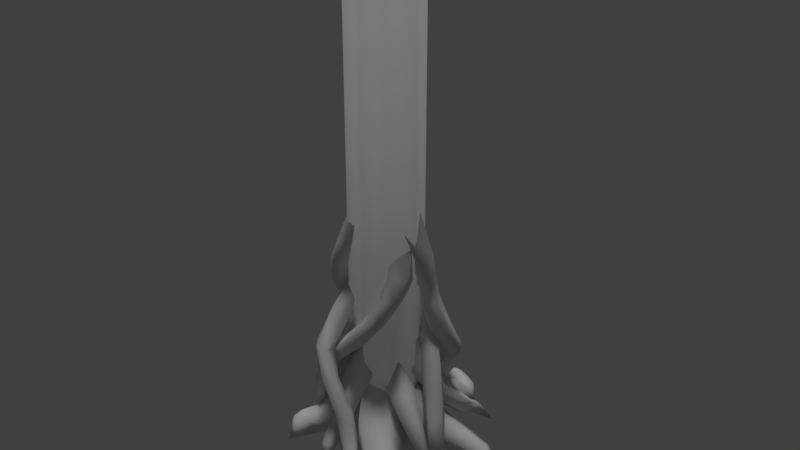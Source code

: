 # Source: dense_01.blend  (saved by Blender 2.77.0; exported with 4.5.12 LTS)
import bpy
from mathutils import Matrix  # noqa: F401  (used for matrix-valued properties, if any)

bpy.ops.wm.read_factory_settings(use_empty=True)
scene = bpy.context.scene
scene.name = 'Scene'

# ---- collections
col_collection_1 = bpy.data.collections.new('Collection 1'); scene.collection.children.link(col_collection_1)

# ---- world
world_world = bpy.data.worlds.new('World'); scene.world = world_world
world_world.color = (0.05088, 0.05088, 0.05088)
world_world.use_sun_shadow = False
world_world.sun_shadow_jitter_overblur = 0.0
world_world.cycles.sampling_method = 'MANUAL'

# ---- lights
light_hemi = bpy.data.lights.new('Hemi', 'SUN')
light_hemi.transmission_factor = 0.0
light_hemi.angle = 0.1993
light_hemi.energy = 1.0
light_hemi.shadow_buffer_clip_start = 0.5
light_hemi.shadow_soft_size = 0.1
light_hemi.shadow_cascade_max_distance = 1000.0

# ---- meshes
me_cylinder_020 = bpy.data.meshes.new('Cylinder.020')
me_cylinder_020.from_pydata([(0.03168, -0.08416, 1.766), (-0.05044, 0.5486, -0.118), (0.2174, -0.09777, 1.873), (0.006635, 0.6128, -0.1028), (0.2654, 0.09748, 1.948), (-0.03208, 0.6719, -0.05192), (0.11, 0.2318, 1.885), (-0.1133, 0.6443, -0.03567), (-0.03321, 0.1197, 1.771), (-0.1246, 0.5681, -0.07652), (-0.03102, 0.7711, -0.2874), (0.2522, -0.004909, 1.412), (0.3111, 0.07627, 1.257), (0.3458, 0.07991, 1.11), (0.4256, 0.1057, 0.8779), (0.4238, 0.27, 0.5902), (0.2082, 0.4473, 0.2985), (0.04097, 0.4891, 0.05174), (0.1029, 0.5561, 0.06729), (0.2767, 0.5192, 0.319), (0.5109, 0.3437, 0.6113), (0.529, 0.1747, 0.8884), (0.4326, 0.1352, 1.144), (0.3919, 0.1306, 1.308), (0.3828, 0.02757, 1.486), (0.06455, 0.6176, 0.1197), (0.2328, 0.586, 0.3776), (0.4639, 0.42, 0.6622), (0.469, 0.2628, 0.937), (0.3853, 0.2161, 1.187), (0.3498, 0.2143, 1.355), (0.3628, 0.1635, 1.547), (-0.01983, 0.5889, 0.1365), (0.1418, 0.5543, 0.3927), (0.3436, 0.3993, 0.6729), (0.3357, 0.2461, 0.9535), (0.2754, 0.2097, 1.174), (0.2444, 0.2186, 1.333), (0.2239, 0.216, 1.509), (-0.03547, 0.5091, 0.09457), (0.1244, 0.4694, 0.3442), (0.3267, 0.2963, 0.6284), (0.3098, 0.1533, 0.9175), (0.2514, 0.1294, 1.122), (0.2165, 0.131, 1.27), (0.1553, 0.1136, 1.426), (-0.05733, 0.07005, 1.864), (-0.3275, 0.4198, -0.01463), (-0.1934, 0.03465, 1.965), (-0.398, 0.4179, 0.0262), (-0.1589, -0.1214, 2.064), (-0.4261, 0.3411, 0.02632), (0.002398, -0.1832, 2.023), (-0.3729, 0.2958, -0.01576), (0.06387, -0.06249, 1.898), (-0.3119, 0.3444, -0.04084), (-0.5304, 0.341, -0.2266), (-0.2335, -0.0668, 1.488), (-0.2897, -0.08828, 1.314), (-0.2925, -0.005194, 1.148), (-0.2922, 0.08455, 1.009), (-0.2698, 0.2476, 0.6659), (-0.2387, 0.3454, 0.3531), (-0.2686, 0.3858, 0.1384), (-0.3421, 0.3838, 0.1838), (-0.3233, 0.3527, 0.3902), (-0.3869, 0.2362, 0.7486), (-0.3987, 0.08392, 1.037), (-0.3921, -0.04641, 1.191), (-0.3746, -0.1041, 1.368), (-0.3258, -0.08829, 1.552), (-0.371, 0.3061, 0.1864), (-0.3589, 0.267, 0.3879), (-0.4307, 0.1251, 0.7758), (-0.4454, -0.01276, 1.035), (-0.4249, -0.1517, 1.182), (-0.3904, -0.199, 1.42), (-0.3141, -0.1928, 1.608), (-0.316, 0.2592, 0.1416), (-0.2929, 0.2108, 0.3438), (-0.3495, 0.0645, 0.7111), (-0.367, -0.06012, 1.0), (-0.3522, -0.1795, 1.139), (-0.3168, -0.2436, 1.401), (-0.2122, -0.2383, 1.578), (-0.2525, 0.3083, 0.1119), (-0.2215, 0.2601, 0.3263), (-0.2487, 0.1368, 0.6422), (-0.2759, -0.007205, 0.9888), (-0.2742, -0.09662, 1.121), (-0.257, -0.1784, 1.344), (-0.1633, -0.1585, 1.505), (0.03384, 0.1635, 1.585), (-0.613, -0.09003, -0.1002), (-0.02927, -0.01472, 1.64), (-0.6694, -0.1514, -0.08659), (0.1195, -0.09699, 1.752), (-0.6352, -0.2243, -0.1118), (0.2714, 0.03184, 1.766), (-0.5576, -0.2081, -0.1411), (0.2199, 0.1923, 1.663), (-0.5439, -0.1251, -0.1339), (-0.6193, -0.2874, -0.2871), (0.1467, 0.003487, 1.31), (0.148, -0.09971, 1.166), (0.05219, -0.166, 0.9797), (-0.1157, -0.2039, 0.7779), (-0.3122, -0.192, 0.5862), (-0.4806, -0.1325, 0.3098), (-0.5685, -0.09601, 0.04288), (-0.6276, -0.1611, 0.05756), (-0.5484, -0.2098, 0.3276), (-0.3813, -0.2875, 0.6101), (-0.1828, -0.3076, 0.7945), (-0.002231, -0.2691, 1.0), (0.1039, -0.197, 1.191), (0.09488, -0.1282, 1.349), (-0.592, -0.2381, 0.03048), (-0.5061, -0.302, 0.3008), (-0.322, -0.3923, 0.601), (-0.1013, -0.4151, 0.8059), (0.08571, -0.3567, 1.03), (0.1959, -0.2678, 1.243), (0.2093, -0.1969, 1.426), (-0.5102, -0.2208, -0.0006527), (-0.4093, -0.2821, 0.2674), (-0.2104, -0.3654, 0.5833), (0.01493, -0.3748, 0.7958), (0.1971, -0.3226, 1.036), (0.2943, -0.224, 1.252), (0.3304, -0.1081, 1.435), (-0.4961, -0.1329, 0.006837), (-0.3957, -0.1767, 0.2721), (-0.2055, -0.2382, 0.5748), (0.007694, -0.2467, 0.7829), (0.1751, -0.1999, 1.005), (0.2675, -0.1135, 1.203), (0.2924, 0.01556, 1.364), (-0.07858, 0.2443, 1.624), (0.2367, -0.7079, -0.2384), (-0.1994, 0.115, 1.672), (0.215, -0.7709, -0.2035), (-0.1361, -0.1118, 1.592), (0.2653, -0.7867, -0.1442), (0.02346, -0.1215, 1.493), (0.3181, -0.7333, -0.1429), (0.06083, 0.09781, 1.521), (0.3008, -0.6851, -0.2015), (0.3281, -0.8181, -0.3153), (-0.2236, 0.1457, 1.309), (-0.2706, -0.0798, 1.055), (-0.2807, -0.3498, 0.824), (-0.2021, -0.4574, 0.5975), (-0.03775, -0.4808, 0.2976), (0.05761, -0.5099, 0.01815), (0.1473, -0.5984, -0.1605), (0.1284, -0.6704, -0.1366), (0.03582, -0.5943, 0.02424), (-0.06161, -0.5683, 0.2956), (-0.2274, -0.5497, 0.6071), (-0.3263, -0.4426, 0.8333), (-0.3404, -0.1969, 1.059), (-0.3012, 0.04429, 1.331), (0.1878, -0.6978, -0.0905), (0.1028, -0.636, 0.03155), (0.02278, -0.6087, 0.2547), (-0.1328, -0.6086, 0.5698), (-0.2553, -0.537, 0.7982), (-0.2699, -0.373, 0.9999), (-0.2383, -0.137, 1.268), (0.2432, -0.6438, -0.08701), (0.168, -0.583, 0.03197), (0.09789, -0.5514, 0.2373), (-0.04931, -0.5559, 0.5336), (-0.1724, -0.5033, 0.7607), (-0.1734, -0.3597, 0.9477), (-0.1181, -0.1461, 1.201), (0.2194, -0.5834, -0.1312), (0.1418, -0.5064, 0.01978), (0.06819, -0.4708, 0.2578), (-0.09115, -0.4679, 0.554), (-0.1844, -0.3939, 0.7766), (-0.1693, -0.2022, 0.9855), (-0.1044, 0.03239, 1.241), (-0.1025, 0.06934, 1.753), (0.533, -0.01304, -0.04928), (0.06468, 0.02024, 1.738), (0.5073, -0.1111, -0.04541), (0.1599, 0.1296, 1.843), (0.5871, -0.1619, -0.0117), (0.05138, 0.246, 1.919), (0.6621, -0.09522, 0.00501), (-0.1115, 0.2084, 1.864), (0.6286, -0.003215, -0.01806), (0.6119, -0.02452, -0.3155), (-0.07873, 0.2235, 1.464), (-0.01761, 0.2859, 1.245), (0.08335, 0.2687, 1.031), (0.1907, 0.2219, 0.8198), (0.3162, 0.1506, 0.6291), (0.4133, 0.09947, 0.3784), (0.4957, 0.03639, 0.1483), (0.4753, -0.06248, 0.1494), (0.4046, -0.0008742, 0.3805), (0.3319, 0.04655, 0.6288), (0.23, 0.1144, 0.8209), (0.1517, 0.1767, 1.034), (0.07269, 0.216, 1.24), (0.04712, 0.1672, 1.451), (0.5578, -0.1104, 0.1817), (0.4986, -0.04071, 0.4103), (0.4358, 0.02047, 0.6625), (0.3456, 0.1118, 0.8614), (0.2527, 0.2013, 1.086), (0.154, 0.2644, 1.299), (0.1288, 0.2488, 1.531), (0.6294, -0.04168, 0.202), (0.5606, 0.034, 0.4311), (0.4855, 0.1068, 0.6836), (0.3695, 0.212, 0.8884), (0.2446, 0.3053, 1.118), (0.1201, 0.3659, 1.341), (0.05647, 0.359, 1.594), (0.5913, 0.04922, 0.1796), (0.5129, 0.1229, 0.4067), (0.4132, 0.1894, 0.662), (0.283, 0.2852, 0.8611), (0.14, 0.3525, 1.082), (0.01285, 0.3789, 1.308), (-0.07308, 0.3421, 1.553), (-0.0855, 0.1902, 0.9522), (-0.4934, 0.004186, -0.1847), (-0.1877, 0.127, 0.9596), (-0.5656, 0.01957, -0.1472), (-0.2406, -0.05273, 1.017), (-0.5901, -0.05354, -0.1171), (-0.162, -0.1863, 0.9834), (-0.5331, -0.1138, -0.1306), (0.02459, -0.1698, 0.8296), (-0.4732, -0.0782, -0.1738), (-0.6798, -0.08631, -0.415), (-0.1763, 0.005647, 0.5789), (-0.3284, -0.005617, 0.3001), (-0.4561, 0.01557, 0.01855), (-0.5382, 0.03022, 0.06507), (-0.435, 0.01339, 0.3506), (-0.3136, 0.02797, 0.6518), (-0.5706, -0.05886, 0.09949), (-0.4832, -0.1114, 0.4224), (-0.3557, -0.1151, 0.7246), (-0.4979, -0.1277, 0.07834), (-0.3815, -0.2025, 0.3966), (-0.2399, -0.225, 0.6951), (-0.4307, -0.08165, 0.02842), (-0.2945, -0.1372, 0.3274), (-0.1305, -0.1504, 0.6035), (0.2303, 0.1958, 0.8558), (0.4868, 0.6317, -0.03558), (0.08246, 0.2118, 0.7646), (0.4502, 0.5952, -0.08236), (0.003568, 0.05594, 0.7622), (0.4923, 0.5465, -0.1001), (0.1029, -0.0562, 0.8515), (0.553, 0.5524, -0.06406), (0.2429, 0.03017, 0.9095), (0.5512, 0.6045, -0.02487), (0.6125, 0.7067, -0.2196), (0.3564, 0.2087, 0.5537), (0.4535, 0.3333, 0.2729), (0.5066, 0.519, 0.05325), (0.4367, 0.4859, -0.004953), (0.3423, 0.3006, 0.2032), (0.221, 0.2008, 0.468), (0.4752, 0.3896, -0.01718), (0.3585, 0.1617, 0.1897), (0.177, 0.05115, 0.4599), (0.5713, 0.3599, 0.04482), (0.4627, 0.1093, 0.2603), (0.2755, -0.03289, 0.5415), (0.5876, 0.4431, 0.09616), (0.5225, 0.1967, 0.3331), (0.3855, 0.05849, 0.6023), (-0.1471, 0.1735, 0.9298), (-0.362, 0.4829, -0.1424), (-0.1945, 0.03619, 0.7626), (-0.3187, 0.4346, -0.189), (0.04535, -0.03879, 0.737), (-0.2616, 0.4774, -0.2252), (0.1736, 0.1388, 0.8837), (-0.2699, 0.5523, -0.2019), (0.06456, 0.2387, 1.041), (-0.3324, 0.5559, -0.1521), (-0.4332, 0.652, -0.3147), (-0.1603, 0.3348, 0.6461), (-0.2275, 0.4406, 0.3006), (-0.3049, 0.4674, 0.03837), (-0.2688, 0.3989, -0.00711), (-0.2073, 0.3466, 0.2313), (-0.1663, 0.2151, 0.5567), (-0.2014, 0.4246, -0.05834), (-0.1094, 0.3503, 0.1755), (-0.03717, 0.1966, 0.4955), (-0.1963, 0.5092, -0.0457), (-0.07127, 0.4515, 0.1984), (0.04823, 0.3074, 0.5398), (-0.2599, 0.5341, 0.01343), (-0.1455, 0.509, 0.2721), (-0.02913, 0.3944, 0.6305), (-0.02921, -0.2319, 0.7932), (-0.03874, -0.6616, -0.003531), (0.09999, -0.147, 0.7187), (-0.01422, -0.6108, -0.04885), (0.03288, -0.01963, 0.6253), (-0.07056, -0.5767, -0.07835), (-0.1378, -0.02581, 0.6421), (-0.1299, -0.6063, -0.05126), (-0.1762, -0.157, 0.7458), (-0.1103, -0.6588, -0.004918), (-0.06052, -0.713, -0.2126), (-0.05934, -0.3278, 0.5239), (-0.05579, -0.4622, 0.2621), (-0.04479, -0.5831, 0.1065), (-0.006434, -0.5293, 0.05708), (0.009023, -0.3992, 0.1976), (0.05164, -0.2468, 0.4449), (-0.06378, -0.4845, 0.0186), (-0.05355, -0.3316, 0.1382), (-0.02139, -0.1394, 0.3466), (-0.1375, -0.51, 0.04425), (-0.1562, -0.352, 0.1602), (-0.1746, -0.1531, 0.3629), (-0.1261, -0.5709, 0.09874), (-0.1593, -0.4326, 0.2371), (-0.1995, -0.2686, 0.4736), (0.2251, 0.06302, 0.4471), (0.5986, -0.1887, -0.06924), (0.2475, 0.0176, 0.2031), (0.5485, -0.1903, -0.08284), (0.1559, -0.09423, 0.1778), (0.5319, -0.2383, -0.07602), (0.09475, -0.1566, 0.4319), (0.5717, -0.2664, -0.05758), (0.2059, -0.09118, 0.6616), (0.6129, -0.2358, -0.0491), (0.6422, -0.2787, -0.123), (0.4051, -0.08888, 0.3876), (0.5399, -0.1653, 0.1762), (0.6091, -0.1824, -0.00189), (0.5545, -0.1832, -0.03546), (0.5193, -0.1675, 0.05325), (0.3838, -0.09616, 0.2016), (0.5328, -0.2394, -0.0307), (0.4847, -0.245, 0.03898), (0.3386, -0.2117, 0.1567), (0.5734, -0.2734, 0.003906), (0.487, -0.2898, 0.14), (0.333, -0.2759, 0.3281), (0.6186, -0.238, 0.02634), (0.5241, -0.236, 0.2412), (0.3729, -0.1999, 0.4417), (0.2793, 0.04698, 0.06803), (0.5397, -0.6656, -0.1313), (0.1272, -0.04672, -0.1326), (0.4753, -0.684, -0.2138), (-0.07604, -0.1968, -0.02043), (0.4042, -0.7298, -0.1786), (-0.05543, -0.1814, 0.5179), (0.4282, -0.7419, -0.07396), (0.1617, -0.02924, 0.5041), (0.5123, -0.7024, -0.04518), (0.5222, -0.7983, -0.2384), (0.3879, -0.1728, 0.04264), (0.4798, -0.3707, -0.06503), (0.5289, -0.5383, -0.1491), (0.4404, -0.5761, -0.252), (0.3954, -0.4537, -0.2348), (0.3162, -0.3284, -0.1596), (0.3364, -0.6477, -0.1982), (0.261, -0.5588, -0.1822), (0.1291, -0.4885, -0.08043), (0.3653, -0.657, -0.06012), (0.2623, -0.5406, 0.0259), (0.08504, -0.4318, 0.1839), (0.487, -0.5911, -0.0291), (0.3976, -0.4244, 0.1005), (0.245, -0.2367, 0.2519), (0.1866, 0.2713, -0.1012), (-0.6874, 0.2704, -0.138), (-0.0332, 0.2773, 0.185), (-0.6863, 0.3168, -0.06653), (-0.1281, 0.1415, 0.5782), (-0.7117, 0.2679, -0.0002958), (-0.1536, -0.08964, 0.2086), (-0.7281, 0.1917, -0.03281), (-0.06834, -0.2205, 0.02047), (-0.7133, 0.193, -0.1168), (-0.9496, 0.3142, -0.1818), (-0.3104, 0.2103, -0.04168), (-0.4724, 0.2395, -0.1174), (-0.592, 0.2533, -0.1507), (-0.5909, 0.3074, -0.06643), (-0.4703, 0.3139, -0.004431), (-0.3081, 0.3155, 0.1219), (-0.6206, 0.2501, 0.01056), (-0.5101, 0.2366, 0.09851), (-0.3653, 0.2047, 0.2697), (-0.6398, 0.161, -0.02741), (-0.5368, 0.1145, 0.0493), (-0.4031, 0.03088, 0.1992), (-0.6223, 0.1627, -0.1259), (-0.5135, 0.1163, -0.08415), (-0.3692, 0.03435, 0.006521), (-0.2234, 0.06483, 0.3094), (-0.5238, -0.4463, -0.2184), (-0.1415, -0.02897, 0.7695), (-0.603, -0.442, -0.1297), (0.05285, -0.2168, 0.3439), (-0.5747, -0.5163, -0.04246), (0.09334, -0.1363, 0.04362), (-0.4778, -0.5713, -0.07005), (-0.07738, 0.03775, -0.008483), (-0.4406, -0.5266, -0.1778), (-0.5267, -0.6322, -0.1961), (-0.3639, -0.1257, -0.01165), (-0.4726, -0.217, -0.1934), (-0.5248, -0.3368, -0.2234), (-0.5987, -0.3466, -0.101), (-0.5092, -0.2575, -0.03324), (-0.3401, -0.2333, 0.173), (-0.5481, -0.4376, -0.01192), (-0.4094, -0.3744, 0.01144), (-0.1786, -0.3682, 0.154), (-0.4373, -0.4901, -0.06702), (-0.3003, -0.4005, -0.09961), (-0.1049, -0.3396, -0.04538), (-0.4155, -0.4232, -0.1996), (-0.3383, -0.3017, -0.2278), (-0.2198, -0.1881, -0.1499), (-0.02751, 0.1339, 0.09376), (0.8335, 0.3022, -0.2545), (0.009019, -0.1098, 0.05712), (0.8469, 0.1966, -0.2599), (0.1098, -0.2045, 0.2643), (0.8637, 0.1595, -0.1631), (0.1356, -0.01939, 0.5764), (0.8607, 0.2422, -0.08719), (0.0507, 0.1898, 0.3236), (0.842, 0.3304, -0.1515), (1.025, 0.2387, -0.2693), (0.2558, 0.178, -0.01104), (0.4624, 0.2094, -0.1351), (0.6779, 0.2896, -0.2297), (0.6923, 0.1553, -0.2286), (0.4861, 0.03509, -0.1483), (0.2886, -0.04115, -0.04425), (0.6944, 0.1125, -0.09632), (0.522, -0.01618, 0.01852), (0.3793, -0.1262, 0.1397), (0.6813, 0.2203, -0.01274), (0.5204, 0.1265, 0.1287), (0.4026, 0.04043, 0.2871), (0.6711, 0.3297, -0.09509), (0.4838, 0.2654, 0.02755), (0.3257, 0.2284, 0.1934), (-0.09917, 0.1302, 0.5662), (0.009131, 0.9495, -0.06859), (-0.2287, 0.06978, 0.057), (-0.02322, 0.912, -0.1265), (0.04698, 0.03474, -0.09621), (0.009795, 0.9322, -0.1909), (0.3161, -0.03866, 0.1123), (0.0594, 0.982, -0.1736), (0.08793, 0.1082, 0.7694), (0.05901, 0.991, -0.09782), (-0.03558, 1.114, -0.2183), (0.06181, 0.4588, 0.1869), (0.1487, 0.5826, 0.08446), (0.2246, 0.7033, -0.02094), (0.1957, 0.8096, -0.05691), (0.103, 0.903, -0.08035), (0.06631, 0.8625, -0.1586), (0.1491, 0.7757, -0.1525), (0.1785, 0.6788, -0.1262), (0.1265, 0.5768, -0.08666), (0.03265, 0.4597, -0.03167), (0.1083, 0.8901, -0.2203), (0.2149, 0.8081, -0.2206), (0.2764, 0.7114, -0.2091), (0.2732, 0.5474, -0.1164), (0.2222, 0.3993, -0.08046), (0.1697, 0.9447, -0.1903), (0.3053, 0.8599, -0.1689), (0.3852, 0.7495, -0.1483), (0.3965, 0.5396, 0.02279), (0.3593, 0.3697, 0.08955), (0.1654, 0.9508, -0.09737), (0.2921, 0.8587, -0.06715), (0.3516, 0.7416, -0.03387), (0.3139, 0.557, 0.1551), (0.2661, 0.4069, 0.2569), (0.03398, 0.3634, 0.0), (-0.2121, 0.2362, 0.0), (-0.3, -1.349e-08, 0.0), (-0.259, -0.2121, 0.0), (2.585e-08, -0.3, 0.0), (0.2121, -0.2121, 0.0), (0.3571, 3.205e-09, 0.0), (0.2808, 0.2384, 0.0), (0.03398, 0.3134, 0.25), (-0.1768, 0.2008, 0.25), (-0.25, -1.093e-08, 0.25), (-0.2237, -0.1768, 0.25), (2.186e-08, -0.25, 0.25), (0.1768, -0.1768, 0.25), (0.3071, 2.981e-09, 0.25), (0.2455, 0.203, 0.25), (0.03398, 0.3134, 4.0), (-0.1768, 0.2008, 4.0), (-0.25, -1.093e-08, 4.0), (-0.2237, -0.1768, 4.0), (2.186e-08, -0.25, 4.0), (0.1768, -0.1768, 4.0), (0.3071, 2.981e-09, 4.0), (0.2455, 0.203, 4.0), (0.03398, 0.4355, -0.25), (-0.2631, 0.2872, -0.25), (-0.3721, -1.956e-08, -0.25), (-0.31, -0.2631, -0.25), (2.586e-08, -0.3721, -0.25), (0.2631, -0.2631, -0.25), (0.4292, 3.876e-09, -0.25), (0.3318, 0.2894, -0.25), (0.03398, 0.4355, -0.375), (-0.2631, 0.2872, -0.375), (-0.3721, -1.956e-08, -0.375), (-0.31, -0.2631, -0.375), (2.586e-08, -0.3721, -0.375), (0.2631, -0.2631, -0.375), (0.4292, 3.876e-09, -0.375), (0.3318, 0.2894, -0.375), (0.03398, 0.387, -0.4996), (-0.2289, 0.2529, -0.4996), (-0.3237, -1.522e-08, -0.4996), (-0.2758, -0.2289, -0.4996), (2.216e-08, -0.3237, -0.4996), (0.2289, -0.2289, -0.4996), (0.3808, 2.788e-09, -0.4996), (0.2976, 0.2551, -0.4996), (0.1129, 0.1136, -0.5913), (0.1129, 0.1136, 4.0)], [], [(17, 1, 3, 18), (18, 3, 5, 25), (25, 5, 7, 32), (32, 7, 9, 39), (39, 9, 1, 17), (9, 7, 10), (5, 3, 10), (1, 9, 10), (3, 1, 10), (7, 5, 10), (8, 45, 11, 0), (45, 44, 12, 11), (44, 43, 13, 12), (43, 42, 14, 13), (42, 41, 15, 14), (41, 40, 16, 15), (40, 39, 17, 16), (6, 38, 45, 8), (38, 37, 44, 45), (37, 36, 43, 44), (36, 35, 42, 43), (35, 34, 41, 42), (34, 33, 40, 41), (33, 32, 39, 40), (4, 31, 38, 6), (31, 30, 37, 38), (30, 29, 36, 37), (29, 28, 35, 36), (28, 27, 34, 35), (27, 26, 33, 34), (26, 25, 32, 33), (2, 24, 31, 4), (24, 23, 30, 31), (23, 22, 29, 30), (22, 21, 28, 29), (21, 20, 27, 28), (20, 19, 26, 27), (19, 18, 25, 26), (0, 11, 24, 2), (11, 12, 23, 24), (12, 13, 22, 23), (13, 14, 21, 22), (14, 15, 20, 21), (15, 16, 19, 20), (16, 17, 18, 19), (63, 47, 49, 64), (64, 49, 51, 71), (71, 51, 53, 78), (78, 53, 55, 85), (85, 55, 47, 63), (55, 53, 56), (51, 49, 56), (47, 55, 56), (49, 47, 56), (53, 51, 56), (54, 91, 57, 46), (91, 90, 58, 57), (90, 89, 59, 58), (89, 88, 60, 59), (88, 87, 61, 60), (87, 86, 62, 61), (86, 85, 63, 62), (52, 84, 91, 54), (84, 83, 90, 91), (83, 82, 89, 90), (82, 81, 88, 89), (81, 80, 87, 88), (80, 79, 86, 87), (79, 78, 85, 86), (50, 77, 84, 52), (77, 76, 83, 84), (76, 75, 82, 83), (75, 74, 81, 82), (74, 73, 80, 81), (73, 72, 79, 80), (72, 71, 78, 79), (48, 70, 77, 50), (70, 69, 76, 77), (69, 68, 75, 76), (68, 67, 74, 75), (67, 66, 73, 74), (66, 65, 72, 73), (65, 64, 71, 72), (46, 57, 70, 48), (57, 58, 69, 70), (58, 59, 68, 69), (59, 60, 67, 68), (60, 61, 66, 67), (61, 62, 65, 66), (62, 63, 64, 65), (109, 93, 95, 110), (110, 95, 97, 117), (117, 97, 99, 124), (124, 99, 101, 131), (131, 101, 93, 109), (101, 99, 102), (97, 95, 102), (93, 101, 102), (95, 93, 102), (99, 97, 102), (100, 137, 103, 92), (137, 136, 104, 103), (136, 135, 105, 104), (135, 134, 106, 105), (134, 133, 107, 106), (133, 132, 108, 107), (132, 131, 109, 108), (98, 130, 137, 100), (130, 129, 136, 137), (129, 128, 135, 136), (128, 127, 134, 135), (127, 126, 133, 134), (126, 125, 132, 133), (125, 124, 131, 132), (96, 123, 130, 98), (123, 122, 129, 130), (122, 121, 128, 129), (121, 120, 127, 128), (120, 119, 126, 127), (119, 118, 125, 126), (118, 117, 124, 125), (94, 116, 123, 96), (116, 115, 122, 123), (115, 114, 121, 122), (114, 113, 120, 121), (113, 112, 119, 120), (112, 111, 118, 119), (111, 110, 117, 118), (92, 103, 116, 94), (103, 104, 115, 116), (104, 105, 114, 115), (105, 106, 113, 114), (106, 107, 112, 113), (107, 108, 111, 112), (108, 109, 110, 111), (155, 139, 141, 156), (156, 141, 143, 163), (163, 143, 145, 170), (170, 145, 147, 177), (177, 147, 139, 155), (147, 145, 148), (143, 141, 148), (139, 147, 148), (141, 139, 148), (145, 143, 148), (146, 183, 149, 138), (183, 182, 150, 149), (182, 181, 151, 150), (181, 180, 152, 151), (180, 179, 153, 152), (179, 178, 154, 153), (178, 177, 155, 154), (144, 176, 183, 146), (176, 175, 182, 183), (175, 174, 181, 182), (174, 173, 180, 181), (173, 172, 179, 180), (172, 171, 178, 179), (171, 170, 177, 178), (142, 169, 176, 144), (169, 168, 175, 176), (168, 167, 174, 175), (167, 166, 173, 174), (166, 165, 172, 173), (165, 164, 171, 172), (164, 163, 170, 171), (140, 162, 169, 142), (162, 161, 168, 169), (161, 160, 167, 168), (160, 159, 166, 167), (159, 158, 165, 166), (158, 157, 164, 165), (157, 156, 163, 164), (138, 149, 162, 140), (149, 150, 161, 162), (150, 151, 160, 161), (151, 152, 159, 160), (152, 153, 158, 159), (153, 154, 157, 158), (154, 155, 156, 157), (201, 185, 187, 202), (202, 187, 189, 209), (209, 189, 191, 216), (216, 191, 193, 223), (223, 193, 185, 201), (193, 191, 194), (189, 187, 194), (185, 193, 194), (187, 185, 194), (191, 189, 194), (192, 229, 195, 184), (229, 228, 196, 195), (228, 227, 197, 196), (227, 226, 198, 197), (226, 225, 199, 198), (225, 224, 200, 199), (224, 223, 201, 200), (190, 222, 229, 192), (222, 221, 228, 229), (221, 220, 227, 228), (220, 219, 226, 227), (219, 218, 225, 226), (218, 217, 224, 225), (217, 216, 223, 224), (188, 215, 222, 190), (215, 214, 221, 222), (214, 213, 220, 221), (213, 212, 219, 220), (212, 211, 218, 219), (211, 210, 217, 218), (210, 209, 216, 217), (186, 208, 215, 188), (208, 207, 214, 215), (207, 206, 213, 214), (206, 205, 212, 213), (205, 204, 211, 212), (204, 203, 210, 211), (203, 202, 209, 210), (184, 195, 208, 186), (195, 196, 207, 208), (196, 197, 206, 207), (197, 198, 205, 206), (198, 199, 204, 205), (199, 200, 203, 204), (200, 201, 202, 203), (239, 237, 240), (235, 233, 240), (231, 239, 240), (233, 231, 240), (237, 235, 240), (253, 239, 231, 243), (250, 237, 239, 253), (247, 235, 237, 250), (244, 233, 235, 247), (243, 231, 233, 244), (230, 241, 246, 232), (241, 242, 245, 246), (242, 243, 244, 245), (232, 246, 249, 234), (246, 245, 248, 249), (245, 244, 247, 248), (234, 249, 252, 236), (249, 248, 251, 252), (248, 247, 250, 251), (236, 252, 255, 238), (252, 251, 254, 255), (251, 250, 253, 254), (238, 255, 241, 230), (255, 254, 242, 241), (254, 253, 243, 242), (265, 263, 266), (261, 259, 266), (257, 265, 266), (259, 257, 266), (263, 261, 266), (279, 265, 257, 269), (276, 263, 265, 279), (273, 261, 263, 276), (270, 259, 261, 273), (269, 257, 259, 270), (256, 267, 272, 258), (267, 268, 271, 272), (268, 269, 270, 271), (258, 272, 275, 260), (272, 271, 274, 275), (271, 270, 273, 274), (260, 275, 278, 262), (275, 274, 277, 278), (274, 273, 276, 277), (262, 278, 281, 264), (278, 277, 280, 281), (277, 276, 279, 280), (264, 281, 267, 256), (281, 280, 268, 267), (280, 279, 269, 268), (291, 289, 292), (287, 285, 292), (283, 291, 292), (285, 283, 292), (289, 287, 292), (305, 291, 283, 295), (302, 289, 291, 305), (299, 287, 289, 302), (296, 285, 287, 299), (295, 283, 285, 296), (282, 293, 298, 284), (293, 294, 297, 298), (294, 295, 296, 297), (284, 298, 301, 286), (298, 297, 300, 301), (297, 296, 299, 300), (286, 301, 304, 288), (301, 300, 303, 304), (300, 299, 302, 303), (288, 304, 307, 290), (304, 303, 306, 307), (303, 302, 305, 306), (290, 307, 293, 282), (307, 306, 294, 293), (306, 305, 295, 294), (317, 315, 318), (313, 311, 318), (309, 317, 318), (311, 309, 318), (315, 313, 318), (331, 317, 309, 321), (328, 315, 317, 331), (325, 313, 315, 328), (322, 311, 313, 325), (321, 309, 311, 322), (308, 319, 324, 310), (319, 320, 323, 324), (320, 321, 322, 323), (310, 324, 327, 312), (324, 323, 326, 327), (323, 322, 325, 326), (312, 327, 330, 314), (327, 326, 329, 330), (326, 325, 328, 329), (314, 330, 333, 316), (330, 329, 332, 333), (329, 328, 331, 332), (316, 333, 319, 308), (333, 332, 320, 319), (332, 331, 321, 320), (343, 341, 344), (339, 337, 344), (335, 343, 344), (337, 335, 344), (341, 339, 344), (357, 343, 335, 347), (354, 341, 343, 357), (351, 339, 341, 354), (348, 337, 339, 351), (347, 335, 337, 348), (334, 345, 350, 336), (345, 346, 349, 350), (346, 347, 348, 349), (336, 350, 353, 338), (350, 349, 352, 353), (349, 348, 351, 352), (338, 353, 356, 340), (353, 352, 355, 356), (352, 351, 354, 355), (340, 356, 359, 342), (356, 355, 358, 359), (355, 354, 357, 358), (342, 359, 345, 334), (359, 358, 346, 345), (358, 357, 347, 346), (369, 367, 370), (365, 363, 370), (361, 369, 370), (363, 361, 370), (367, 365, 370), (383, 369, 361, 373), (380, 367, 369, 383), (377, 365, 367, 380), (374, 363, 365, 377), (373, 361, 363, 374), (360, 371, 376, 362), (371, 372, 375, 376), (372, 373, 374, 375), (362, 376, 379, 364), (376, 375, 378, 379), (375, 374, 377, 378), (364, 379, 382, 366), (379, 378, 381, 382), (378, 377, 380, 381), (366, 382, 385, 368), (382, 381, 384, 385), (381, 380, 383, 384), (368, 385, 371, 360), (385, 384, 372, 371), (384, 383, 373, 372), (395, 393, 396), (391, 389, 396), (387, 395, 396), (389, 387, 396), (393, 391, 396), (409, 395, 387, 399), (406, 393, 395, 409), (403, 391, 393, 406), (400, 389, 391, 403), (399, 387, 389, 400), (386, 397, 402, 388), (397, 398, 401, 402), (398, 399, 400, 401), (388, 402, 405, 390), (402, 401, 404, 405), (401, 400, 403, 404), (390, 405, 408, 392), (405, 404, 407, 408), (404, 403, 406, 407), (392, 408, 411, 394), (408, 407, 410, 411), (407, 406, 409, 410), (394, 411, 397, 386), (411, 410, 398, 397), (410, 409, 399, 398), (421, 419, 422), (417, 415, 422), (413, 421, 422), (415, 413, 422), (419, 417, 422), (435, 421, 413, 425), (432, 419, 421, 435), (429, 417, 419, 432), (426, 415, 417, 429), (425, 413, 415, 426), (412, 423, 428, 414), (423, 424, 427, 428), (424, 425, 426, 427), (414, 428, 431, 416), (428, 427, 430, 431), (427, 426, 429, 430), (416, 431, 434, 418), (431, 430, 433, 434), (430, 429, 432, 433), (418, 434, 437, 420), (434, 433, 436, 437), (433, 432, 435, 436), (420, 437, 423, 412), (437, 436, 424, 423), (436, 435, 425, 424), (447, 445, 448), (443, 441, 448), (439, 447, 448), (441, 439, 448), (445, 443, 448), (461, 447, 439, 451), (458, 445, 447, 461), (455, 443, 445, 458), (452, 441, 443, 455), (451, 439, 441, 452), (438, 449, 454, 440), (449, 450, 453, 454), (450, 451, 452, 453), (440, 454, 457, 442), (454, 453, 456, 457), (453, 452, 455, 456), (442, 457, 460, 444), (457, 456, 459, 460), (456, 455, 458, 459), (444, 460, 463, 446), (460, 459, 462, 463), (459, 458, 461, 462), (446, 463, 449, 438), (463, 462, 450, 449), (462, 461, 451, 450), (479, 465, 467, 480), (480, 467, 469, 485), (485, 469, 471, 490), (490, 471, 473, 495), (495, 473, 465, 479), (473, 471, 474), (469, 467, 474), (465, 473, 474), (467, 465, 474), (471, 469, 474), (472, 499, 475, 464), (499, 498, 476, 475), (497, 498, 493, 492), (497, 496, 478, 477), (496, 495, 479, 478), (470, 494, 499, 472), (494, 493, 498, 499), (492, 493, 488, 487), (492, 491, 496, 497), (491, 490, 495, 496), (468, 489, 494, 470), (489, 488, 493, 494), (487, 488, 483, 482), (487, 486, 491, 492), (486, 485, 490, 491), (466, 484, 489, 468), (484, 483, 488, 489), (476, 477, 482, 483), (482, 481, 486, 487), (481, 480, 485, 486), (464, 475, 484, 466), (475, 476, 483, 484), (476, 498, 497, 477), (477, 478, 481, 482), (478, 479, 480, 481), (506, 507, 515, 514), (504, 505, 513, 512), (502, 503, 511, 510), (500, 501, 509, 508), (507, 500, 508, 515), (505, 506, 514, 513), (503, 504, 512, 511), (501, 502, 510, 509), (509, 510, 518, 517), (514, 515, 523, 522), (512, 513, 521, 520), (510, 511, 519, 518), (508, 509, 517, 516), (515, 508, 516, 523), (513, 514, 522, 521), (511, 512, 520, 519), (507, 506, 530, 531), (505, 504, 528, 529), (503, 502, 526, 527), (501, 500, 524, 525), (500, 507, 531, 524), (506, 505, 529, 530), (504, 503, 527, 528), (502, 501, 525, 526), (526, 525, 533, 534), (531, 530, 538, 539), (529, 528, 536, 537), (527, 526, 534, 535), (525, 524, 532, 533), (524, 531, 539, 532), (530, 529, 537, 538), (528, 527, 535, 536), (532, 539, 547, 540), (538, 537, 545, 546), (536, 535, 543, 544), (534, 533, 541, 542), (539, 538, 546, 547), (537, 536, 544, 545), (535, 534, 542, 543), (533, 532, 540, 541), (543, 542, 548), (541, 540, 548), (540, 547, 548), (546, 545, 548), (544, 543, 548), (542, 541, 548), (547, 546, 548), (545, 544, 548), (521, 522, 549), (519, 520, 549), (517, 518, 549), (522, 523, 549), (520, 521, 549), (518, 519, 549), (516, 517, 549), (523, 516, 549)])
me_cylinder_020.polygons.foreach_set('use_smooth', [True] * 541)
_uv = me_cylinder_020.uv_layers.new(name='UVMap')
_uv.uv.foreach_set('vector', [0.5159, 0.8243, 0.5159, 0.9407, 0.4611, 0.9407, 0.4611, 0.8243, 0.4611, 0.8243, 0.4611, 0.9407, 0.4063, 0.9407, 0.4063, 0.8243, 0.4063, 0.8243, 0.4063, 0.9407, 0.3515, 0.9407, 0.3515, 0.8243, 0.3515, 0.8243, 0.3515, 0.9407, 0.2967, 0.9407, 0.2967, 0.8243, 0.5707, 0.8243, 0.5707, 0.9407, 0.5159, 0.9407, 0.5159, 0.8243, 0.2967, 0.9407, 0.3515, 0.9407, 0.3241, 0.991, 0.4063, 0.9407, 0.4611, 0.9407, 0.4337, 0.991, 0.5159, 0.9407, 0.5707, 0.9407, 0.5433, 0.991, 0.4611, 0.9407, 0.5159, 0.9407, 0.4885, 0.991, 0.3515, 0.9407, 0.4063, 0.9407, 0.3789, 0.991, 0.5707, 0.009444, 0.5707, 0.1258, 0.5159, 0.1258, 0.5159, 0.009444, 0.5707, 0.1258, 0.5707, 0.2423, 0.5159, 0.2423, 0.5159, 0.1258, 0.5707, 0.2423, 0.5707, 0.3587, 0.5159, 0.3587, 0.5159, 0.2423, 0.5707, 0.3587, 0.5707, 0.4751, 0.5159, 0.4751, 0.5159, 0.3587, 0.5707, 0.4751, 0.5707, 0.5915, 0.5159, 0.5915, 0.5159, 0.4751, 0.5707, 0.5915, 0.5707, 0.7079, 0.5159, 0.7079, 0.5159, 0.5915, 0.5707, 0.7079, 0.5707, 0.8243, 0.5159, 0.8243, 0.5159, 0.7079, 0.3515, 0.009443, 0.3515, 0.1258, 0.2967, 0.1258, 0.2967, 0.009443, 0.3515, 0.1258, 0.3515, 0.2423, 0.2967, 0.2423, 0.2967, 0.1258, 0.3515, 0.2423, 0.3515, 0.3587, 0.2967, 0.3587, 0.2967, 0.2423, 0.3515, 0.3587, 0.3515, 0.4751, 0.2967, 0.4751, 0.2967, 0.3587, 0.3515, 0.4751, 0.3515, 0.5915, 0.2967, 0.5915, 0.2967, 0.4751, 0.3515, 0.5915, 0.3515, 0.7079, 0.2967, 0.7079, 0.2967, 0.5915, 0.3515, 0.7079, 0.3515, 0.8243, 0.2967, 0.8243, 0.2967, 0.7079, 0.4063, 0.009443, 0.4063, 0.1258, 0.3515, 0.1258, 0.3515, 0.009443, 0.4063, 0.1258, 0.4063, 0.2423, 0.3515, 0.2423, 0.3515, 0.1258, 0.4063, 0.2423, 0.4063, 0.3587, 0.3515, 0.3587, 0.3515, 0.2423, 0.4063, 0.3587, 0.4063, 0.4751, 0.3515, 0.4751, 0.3515, 0.3587, 0.4063, 0.4751, 0.4063, 0.5915, 0.3515, 0.5915, 0.3515, 0.4751, 0.4063, 0.5915, 0.4063, 0.7079, 0.3515, 0.7079, 0.3515, 0.5915, 0.4063, 0.7079, 0.4063, 0.8243, 0.3515, 0.8243, 0.3515, 0.7079, 0.4611, 0.009443, 0.4611, 0.1258, 0.4063, 0.1258, 0.4063, 0.009443, 0.4611, 0.1258, 0.4611, 0.2423, 0.4063, 0.2423, 0.4063, 0.1258, 0.4611, 0.2423, 0.4611, 0.3587, 0.4063, 0.3587, 0.4063, 0.2423, 0.4611, 0.3587, 0.4611, 0.4751, 0.4063, 0.4751, 0.4063, 0.3587, 0.4611, 0.4751, 0.4611, 0.5915, 0.4063, 0.5915, 0.4063, 0.4751, 0.4611, 0.5915, 0.4611, 0.7079, 0.4063, 0.7079, 0.4063, 0.5915, 0.4611, 0.7079, 0.4611, 0.8243, 0.4063, 0.8243, 0.4063, 0.7079, 0.5159, 0.009444, 0.5159, 0.1258, 0.4611, 0.1258, 0.4611, 0.009443, 0.5159, 0.1258, 0.5159, 0.2423, 0.4611, 0.2423, 0.4611, 0.1258, 0.5159, 0.2423, 0.5159, 0.3587, 0.4611, 0.3587, 0.4611, 0.2423, 0.5159, 0.3587, 0.5159, 0.4751, 0.4611, 0.4751, 0.4611, 0.3587, 0.5159, 0.4751, 0.5159, 0.5915, 0.4611, 0.5915, 0.4611, 0.4751, 0.5159, 0.5915, 0.5159, 0.7079, 0.4611, 0.7079, 0.4611, 0.5915, 0.5159, 0.7079, 0.5159, 0.8243, 0.4611, 0.8243, 0.4611, 0.7079, 0.5159, 0.8243, 0.5159, 0.9407, 0.4611, 0.9407, 0.4611, 0.8243, 0.4611, 0.8243, 0.4611, 0.9407, 0.4063, 0.9407, 0.4063, 0.8243, 0.4063, 0.8243, 0.4063, 0.9407, 0.3515, 0.9407, 0.3515, 0.8243, 0.3515, 0.8243, 0.3515, 0.9407, 0.2967, 0.9407, 0.2967, 0.8243, 0.5707, 0.8243, 0.5707, 0.9407, 0.5159, 0.9407, 0.5159, 0.8243, 0.2967, 0.9407, 0.3515, 0.9407, 0.3241, 0.991, 0.4063, 0.9407, 0.4611, 0.9407, 0.4337, 0.991, 0.5159, 0.9407, 0.5707, 0.9407, 0.5433, 0.991, 0.4611, 0.9407, 0.5159, 0.9407, 0.4885, 0.991, 0.3515, 0.9407, 0.4063, 0.9407, 0.3789, 0.991, 0.5707, 0.009444, 0.5707, 0.1258, 0.5159, 0.1258, 0.5159, 0.009444, 0.5707, 0.1258, 0.5707, 0.2423, 0.5159, 0.2423, 0.5159, 0.1258, 0.5707, 0.2423, 0.5707, 0.3587, 0.5159, 0.3587, 0.5159, 0.2423, 0.5707, 0.3587, 0.5707, 0.4751, 0.5159, 0.4751, 0.5159, 0.3587, 0.5707, 0.4751, 0.5707, 0.5915, 0.5159, 0.5915, 0.5159, 0.4751, 0.5707, 0.5915, 0.5707, 0.7079, 0.5159, 0.7079, 0.5159, 0.5915, 0.5707, 0.7079, 0.5707, 0.8243, 0.5159, 0.8243, 0.5159, 0.7079, 0.3515, 0.009443, 0.3515, 0.1258, 0.2967, 0.1258, 0.2967, 0.009443, 0.3515, 0.1258, 0.3515, 0.2423, 0.2967, 0.2423, 0.2967, 0.1258, 0.3515, 0.2423, 0.3515, 0.3587, 0.2967, 0.3587, 0.2967, 0.2423, 0.3515, 0.3587, 0.3515, 0.4751, 0.2967, 0.4751, 0.2967, 0.3587, 0.3515, 0.4751, 0.3515, 0.5915, 0.2967, 0.5915, 0.2967, 0.4751, 0.3515, 0.5915, 0.3515, 0.7079, 0.2967, 0.7079, 0.2967, 0.5915, 0.3515, 0.7079, 0.3515, 0.8243, 0.2967, 0.8243, 0.2967, 0.7079, 0.4063, 0.009443, 0.4063, 0.1258, 0.3515, 0.1258, 0.3515, 0.009443, 0.4063, 0.1258, 0.4063, 0.2423, 0.3515, 0.2423, 0.3515, 0.1258, 0.4063, 0.2423, 0.4063, 0.3587, 0.3515, 0.3587, 0.3515, 0.2423, 0.4063, 0.3587, 0.4063, 0.4751, 0.3515, 0.4751, 0.3515, 0.3587, 0.4063, 0.4751, 0.4063, 0.5915, 0.3515, 0.5915, 0.3515, 0.4751, 0.4063, 0.5915, 0.4063, 0.7079, 0.3515, 0.7079, 0.3515, 0.5915, 0.4063, 0.7079, 0.4063, 0.8243, 0.3515, 0.8243, 0.3515, 0.7079, 0.4611, 0.009443, 0.4611, 0.1258, 0.4063, 0.1258, 0.4063, 0.009443, 0.4611, 0.1258, 0.4611, 0.2423, 0.4063, 0.2423, 0.4063, 0.1258, 0.4611, 0.2423, 0.4611, 0.3587, 0.4063, 0.3587, 0.4063, 0.2423, 0.4611, 0.3587, 0.4611, 0.4751, 0.4063, 0.4751, 0.4063, 0.3587, 0.4611, 0.4751, 0.4611, 0.5915, 0.4063, 0.5915, 0.4063, 0.4751, 0.4611, 0.5915, 0.4611, 0.7079, 0.4063, 0.7079, 0.4063, 0.5915, 0.4611, 0.7079, 0.4611, 0.8243, 0.4063, 0.8243, 0.4063, 0.7079, 0.5159, 0.009444, 0.5159, 0.1258, 0.4611, 0.1258, 0.4611, 0.009443, 0.5159, 0.1258, 0.5159, 0.2423, 0.4611, 0.2423, 0.4611, 0.1258, 0.5159, 0.2423, 0.5159, 0.3587, 0.4611, 0.3587, 0.4611, 0.2423, 0.5159, 0.3587, 0.5159, 0.4751, 0.4611, 0.4751, 0.4611, 0.3587, 0.5159, 0.4751, 0.5159, 0.5915, 0.4611, 0.5915, 0.4611, 0.4751, 0.5159, 0.5915, 0.5159, 0.7079, 0.4611, 0.7079, 0.4611, 0.5915, 0.5159, 0.7079, 0.5159, 0.8243, 0.4611, 0.8243, 0.4611, 0.7079, 0.5159, 0.8243, 0.5159, 0.9407, 0.4611, 0.9407, 0.4611, 0.8243, 0.4611, 0.8243, 0.4611, 0.9407, 0.4063, 0.9407, 0.4063, 0.8243, 0.4063, 0.8243, 0.4063, 0.9407, 0.3515, 0.9407, 0.3515, 0.8243, 0.3515, 0.8243, 0.3515, 0.9407, 0.2967, 0.9407, 0.2967, 0.8243, 0.5707, 0.8243, 0.5707, 0.9407, 0.5159, 0.9407, 0.5159, 0.8243, 0.2967, 0.9407, 0.3515, 0.9407, 0.3241, 0.991, 0.4063, 0.9407, 0.4611, 0.9407, 0.4337, 0.991, 0.5159, 0.9407, 0.5707, 0.9407, 0.5433, 0.991, 0.4611, 0.9407, 0.5159, 0.9407, 0.4885, 0.991, 0.3515, 0.9407, 0.4063, 0.9407, 0.3789, 0.991, 0.5707, 0.009444, 0.5707, 0.1258, 0.5159, 0.1258, 0.5159, 0.009444, 0.5707, 0.1258, 0.5707, 0.2423, 0.5159, 0.2423, 0.5159, 0.1258, 0.5707, 0.2423, 0.5707, 0.3587, 0.5159, 0.3587, 0.5159, 0.2423, 0.5707, 0.3587, 0.5707, 0.4751, 0.5159, 0.4751, 0.5159, 0.3587, 0.5707, 0.4751, 0.5707, 0.5915, 0.5159, 0.5915, 0.5159, 0.4751, 0.5707, 0.5915, 0.5707, 0.7079, 0.5159, 0.7079, 0.5159, 0.5915, 0.5707, 0.7079, 0.5707, 0.8243, 0.5159, 0.8243, 0.5159, 0.7079, 0.3515, 0.009443, 0.3515, 0.1258, 0.2967, 0.1258, 0.2967, 0.009443, 0.3515, 0.1258, 0.3515, 0.2423, 0.2967, 0.2423, 0.2967, 0.1258, 0.3515, 0.2423, 0.3515, 0.3587, 0.2967, 0.3587, 0.2967, 0.2423, 0.3515, 0.3587, 0.3515, 0.4751, 0.2967, 0.4751, 0.2967, 0.3587, 0.3515, 0.4751, 0.3515, 0.5915, 0.2967, 0.5915, 0.2967, 0.4751, 0.3515, 0.5915, 0.3515, 0.7079, 0.2967, 0.7079, 0.2967, 0.5915, 0.3515, 0.7079, 0.3515, 0.8243, 0.2967, 0.8243, 0.2967, 0.7079, 0.4063, 0.009443, 0.4063, 0.1258, 0.3515, 0.1258, 0.3515, 0.009443, 0.4063, 0.1258, 0.4063, 0.2423, 0.3515, 0.2423, 0.3515, 0.1258, 0.4063, 0.2423, 0.4063, 0.3587, 0.3515, 0.3587, 0.3515, 0.2423, 0.4063, 0.3587, 0.4063, 0.4751, 0.3515, 0.4751, 0.3515, 0.3587, 0.4063, 0.4751, 0.4063, 0.5915, 0.3515, 0.5915, 0.3515, 0.4751, 0.4063, 0.5915, 0.4063, 0.7079, 0.3515, 0.7079, 0.3515, 0.5915, 0.4063, 0.7079, 0.4063, 0.8243, 0.3515, 0.8243, 0.3515, 0.7079, 0.4611, 0.009443, 0.4611, 0.1258, 0.4063, 0.1258, 0.4063, 0.009443, 0.4611, 0.1258, 0.4611, 0.2423, 0.4063, 0.2423, 0.4063, 0.1258, 0.4611, 0.2423, 0.4611, 0.3587, 0.4063, 0.3587, 0.4063, 0.2423, 0.4611, 0.3587, 0.4611, 0.4751, 0.4063, 0.4751, 0.4063, 0.3587, 0.4611, 0.4751, 0.4611, 0.5915, 0.4063, 0.5915, 0.4063, 0.4751, 0.4611, 0.5915, 0.4611, 0.7079, 0.4063, 0.7079, 0.4063, 0.5915, 0.4611, 0.7079, 0.4611, 0.8243, 0.4063, 0.8243, 0.4063, 0.7079, 0.5159, 0.009444, 0.5159, 0.1258, 0.4611, 0.1258, 0.4611, 0.009443, 0.5159, 0.1258, 0.5159, 0.2423, 0.4611, 0.2423, 0.4611, 0.1258, 0.5159, 0.2423, 0.5159, 0.3587, 0.4611, 0.3587, 0.4611, 0.2423, 0.5159, 0.3587, 0.5159, 0.4751, 0.4611, 0.4751, 0.4611, 0.3587, 0.5159, 0.4751, 0.5159, 0.5915, 0.4611, 0.5915, 0.4611, 0.4751, 0.5159, 0.5915, 0.5159, 0.7079, 0.4611, 0.7079, 0.4611, 0.5915, 0.5159, 0.7079, 0.5159, 0.8243, 0.4611, 0.8243, 0.4611, 0.7079, 0.5159, 0.8243, 0.5159, 0.9407, 0.4611, 0.9407, 0.4611, 0.8243, 0.4611, 0.8243, 0.4611, 0.9407, 0.4063, 0.9407, 0.4063, 0.8243, 0.4063, 0.8243, 0.4063, 0.9407, 0.3515, 0.9407, 0.3515, 0.8243, 0.3515, 0.8243, 0.3515, 0.9407, 0.2967, 0.9407, 0.2967, 0.8243, 0.5707, 0.8243, 0.5707, 0.9407, 0.5159, 0.9407, 0.5159, 0.8243, 0.2967, 0.9407, 0.3515, 0.9407, 0.3241, 0.991, 0.4063, 0.9407, 0.4611, 0.9407, 0.4337, 0.991, 0.5159, 0.9407, 0.5707, 0.9407, 0.5433, 0.991, 0.4611, 0.9407, 0.5159, 0.9407, 0.4885, 0.991, 0.3515, 0.9407, 0.4063, 0.9407, 0.3789, 0.991, 0.5707, 0.009444, 0.5707, 0.1258, 0.5159, 0.1258, 0.5159, 0.009444, 0.5707, 0.1258, 0.5707, 0.2423, 0.5159, 0.2423, 0.5159, 0.1258, 0.5707, 0.2423, 0.5707, 0.3587, 0.5159, 0.3587, 0.5159, 0.2423, 0.5707, 0.3587, 0.5707, 0.4751, 0.5159, 0.4751, 0.5159, 0.3587, 0.5707, 0.4751, 0.5707, 0.5915, 0.5159, 0.5915, 0.5159, 0.4751, 0.5707, 0.5915, 0.5707, 0.7079, 0.5159, 0.7079, 0.5159, 0.5915, 0.5707, 0.7079, 0.5707, 0.8243, 0.5159, 0.8243, 0.5159, 0.7079, 0.3515, 0.009443, 0.3515, 0.1258, 0.2967, 0.1258, 0.2967, 0.009443, 0.3515, 0.1258, 0.3515, 0.2423, 0.2967, 0.2423, 0.2967, 0.1258, 0.3515, 0.2423, 0.3515, 0.3587, 0.2967, 0.3587, 0.2967, 0.2423, 0.3515, 0.3587, 0.3515, 0.4751, 0.2967, 0.4751, 0.2967, 0.3587, 0.3515, 0.4751, 0.3515, 0.5915, 0.2967, 0.5915, 0.2967, 0.4751, 0.3515, 0.5915, 0.3515, 0.7079, 0.2967, 0.7079, 0.2967, 0.5915, 0.3515, 0.7079, 0.3515, 0.8243, 0.2967, 0.8243, 0.2967, 0.7079, 0.4063, 0.009443, 0.4063, 0.1258, 0.3515, 0.1258, 0.3515, 0.009443, 0.4063, 0.1258, 0.4063, 0.2423, 0.3515, 0.2423, 0.3515, 0.1258, 0.4063, 0.2423, 0.4063, 0.3587, 0.3515, 0.3587, 0.3515, 0.2423, 0.4063, 0.3587, 0.4063, 0.4751, 0.3515, 0.4751, 0.3515, 0.3587, 0.4063, 0.4751, 0.4063, 0.5915, 0.3515, 0.5915, 0.3515, 0.4751, 0.4063, 0.5915, 0.4063, 0.7079, 0.3515, 0.7079, 0.3515, 0.5915, 0.4063, 0.7079, 0.4063, 0.8243, 0.3515, 0.8243, 0.3515, 0.7079, 0.4611, 0.009443, 0.4611, 0.1258, 0.4063, 0.1258, 0.4063, 0.009443, 0.4611, 0.1258, 0.4611, 0.2423, 0.4063, 0.2423, 0.4063, 0.1258, 0.4611, 0.2423, 0.4611, 0.3587, 0.4063, 0.3587, 0.4063, 0.2423, 0.4611, 0.3587, 0.4611, 0.4751, 0.4063, 0.4751, 0.4063, 0.3587, 0.4611, 0.4751, 0.4611, 0.5915, 0.4063, 0.5915, 0.4063, 0.4751, 0.4611, 0.5915, 0.4611, 0.7079, 0.4063, 0.7079, 0.4063, 0.5915, 0.4611, 0.7079, 0.4611, 0.8243, 0.4063, 0.8243, 0.4063, 0.7079, 0.5159, 0.009444, 0.5159, 0.1258, 0.4611, 0.1258, 0.4611, 0.009443, 0.5159, 0.1258, 0.5159, 0.2423, 0.4611, 0.2423, 0.4611, 0.1258, 0.5159, 0.2423, 0.5159, 0.3587, 0.4611, 0.3587, 0.4611, 0.2423, 0.5159, 0.3587, 0.5159, 0.4751, 0.4611, 0.4751, 0.4611, 0.3587, 0.5159, 0.4751, 0.5159, 0.5915, 0.4611, 0.5915, 0.4611, 0.4751, 0.5159, 0.5915, 0.5159, 0.7079, 0.4611, 0.7079, 0.4611, 0.5915, 0.5159, 0.7079, 0.5159, 0.8243, 0.4611, 0.8243, 0.4611, 0.7079, 0.5159, 0.8243, 0.5159, 0.9407, 0.4611, 0.9407, 0.4611, 0.8243, 0.4611, 0.8243, 0.4611, 0.9407, 0.4063, 0.9407, 0.4063, 0.8243, 0.4063, 0.8243, 0.4063, 0.9407, 0.3515, 0.9407, 0.3515, 0.8243, 0.3515, 0.8243, 0.3515, 0.9407, 0.2967, 0.9407, 0.2967, 0.8243, 0.5707, 0.8243, 0.5707, 0.9407, 0.5159, 0.9407, 0.5159, 0.8243, 0.2967, 0.9407, 0.3515, 0.9407, 0.3241, 0.991, 0.4063, 0.9407, 0.4611, 0.9407, 0.4337, 0.991, 0.5159, 0.9407, 0.5707, 0.9407, 0.5433, 0.991, 0.4611, 0.9407, 0.5159, 0.9407, 0.4885, 0.991, 0.3515, 0.9407, 0.4063, 0.9407, 0.3789, 0.991, 0.5707, 0.009444, 0.5707, 0.1258, 0.5159, 0.1258, 0.5159, 0.009444, 0.5707, 0.1258, 0.5707, 0.2423, 0.5159, 0.2423, 0.5159, 0.1258, 0.5707, 0.2423, 0.5707, 0.3587, 0.5159, 0.3587, 0.5159, 0.2423, 0.5707, 0.3587, 0.5707, 0.4751, 0.5159, 0.4751, 0.5159, 0.3587, 0.5707, 0.4751, 0.5707, 0.5915, 0.5159, 0.5915, 0.5159, 0.4751, 0.5707, 0.5915, 0.5707, 0.7079, 0.5159, 0.7079, 0.5159, 0.5915, 0.5707, 0.7079, 0.5707, 0.8243, 0.5159, 0.8243, 0.5159, 0.7079, 0.3515, 0.009443, 0.3515, 0.1258, 0.2967, 0.1258, 0.2967, 0.009443, 0.3515, 0.1258, 0.3515, 0.2423, 0.2967, 0.2423, 0.2967, 0.1258, 0.3515, 0.2423, 0.3515, 0.3587, 0.2967, 0.3587, 0.2967, 0.2423, 0.3515, 0.3587, 0.3515, 0.4751, 0.2967, 0.4751, 0.2967, 0.3587, 0.3515, 0.4751, 0.3515, 0.5915, 0.2967, 0.5915, 0.2967, 0.4751, 0.3515, 0.5915, 0.3515, 0.7079, 0.2967, 0.7079, 0.2967, 0.5915, 0.3515, 0.7079, 0.3515, 0.8243, 0.2967, 0.8243, 0.2967, 0.7079, 0.4063, 0.009443, 0.4063, 0.1258, 0.3515, 0.1258, 0.3515, 0.009443, 0.4063, 0.1258, 0.4063, 0.2423, 0.3515, 0.2423, 0.3515, 0.1258, 0.4063, 0.2423, 0.4063, 0.3587, 0.3515, 0.3587, 0.3515, 0.2423, 0.4063, 0.3587, 0.4063, 0.4751, 0.3515, 0.4751, 0.3515, 0.3587, 0.4063, 0.4751, 0.4063, 0.5915, 0.3515, 0.5915, 0.3515, 0.4751, 0.4063, 0.5915, 0.4063, 0.7079, 0.3515, 0.7079, 0.3515, 0.5915, 0.4063, 0.7079, 0.4063, 0.8243, 0.3515, 0.8243, 0.3515, 0.7079, 0.4611, 0.009443, 0.4611, 0.1258, 0.4063, 0.1258, 0.4063, 0.009443, 0.4611, 0.1258, 0.4611, 0.2423, 0.4063, 0.2423, 0.4063, 0.1258, 0.4611, 0.2423, 0.4611, 0.3587, 0.4063, 0.3587, 0.4063, 0.2423, 0.4611, 0.3587, 0.4611, 0.4751, 0.4063, 0.4751, 0.4063, 0.3587, 0.4611, 0.4751, 0.4611, 0.5915, 0.4063, 0.5915, 0.4063, 0.4751, 0.4611, 0.5915, 0.4611, 0.7079, 0.4063, 0.7079, 0.4063, 0.5915, 0.4611, 0.7079, 0.4611, 0.8243, 0.4063, 0.8243, 0.4063, 0.7079, 0.5159, 0.009444, 0.5159, 0.1258, 0.4611, 0.1258, 0.4611, 0.009443, 0.5159, 0.1258, 0.5159, 0.2423, 0.4611, 0.2423, 0.4611, 0.1258, 0.5159, 0.2423, 0.5159, 0.3587, 0.4611, 0.3587, 0.4611, 0.2423, 0.5159, 0.3587, 0.5159, 0.4751, 0.4611, 0.4751, 0.4611, 0.3587, 0.5159, 0.4751, 0.5159, 0.5915, 0.4611, 0.5915, 0.4611, 0.4751, 0.5159, 0.5915, 0.5159, 0.7079, 0.4611, 0.7079, 0.4611, 0.5915, 0.5159, 0.7079, 0.5159, 0.8243, 0.4611, 0.8243, 0.4611, 0.7079, 0.2967, 0.9407, 0.3515, 0.9407, 0.3241, 0.991, 0.4063, 0.9407, 0.4611, 0.9407, 0.4337, 0.991, 0.5159, 0.9407, 0.5707, 0.9407, 0.5433, 0.991, 0.4611, 0.9407, 0.5159, 0.9407, 0.4885, 0.991, 0.3515, 0.9407, 0.4063, 0.9407, 0.3789, 0.991, 0.5707, 0.7079, 0.5707, 0.9407, 0.5159, 0.9407, 0.5159, 0.7079, 0.3515, 0.7079, 0.3515, 0.9407, 0.2967, 0.9407, 0.2967, 0.7079, 0.4063, 0.7079, 0.4063, 0.9407, 0.3515, 0.9407, 0.3515, 0.7079, 0.4611, 0.7079, 0.4611, 0.9407, 0.4063, 0.9407, 0.4063, 0.7079, 0.5159, 0.7079, 0.5159, 0.9407, 0.4611, 0.9407, 0.4611, 0.7079, 0.5159, 0.009444, 0.5159, 0.2423, 0.4611, 0.2423, 0.4611, 0.009443, 0.5159, 0.2423, 0.5159, 0.4751, 0.4611, 0.4751, 0.4611, 0.2423, 0.5159, 0.4751, 0.5159, 0.7079, 0.4611, 0.7079, 0.4611, 0.4751, 0.4611, 0.009443, 0.4611, 0.2423, 0.4063, 0.2423, 0.4063, 0.009443, 0.4611, 0.2423, 0.4611, 0.4751, 0.4063, 0.4751, 0.4063, 0.2423, 0.4611, 0.4751, 0.4611, 0.7079, 0.4063, 0.7079, 0.4063, 0.4751, 0.4063, 0.009443, 0.4063, 0.2423, 0.3515, 0.2423, 0.3515, 0.009443, 0.4063, 0.2423, 0.4063, 0.4751, 0.3515, 0.4751, 0.3515, 0.2423, 0.4063, 0.4751, 0.4063, 0.7079, 0.3515, 0.7079, 0.3515, 0.4751, 0.3515, 0.009443, 0.3515, 0.2423, 0.2967, 0.2423, 0.2967, 0.009443, 0.3515, 0.2423, 0.3515, 0.4751, 0.2967, 0.4751, 0.2967, 0.2423, 0.3515, 0.4751, 0.3515, 0.7079, 0.2967, 0.7079, 0.2967, 0.4751, 0.5707, 0.009444, 0.5707, 0.2423, 0.5159, 0.2423, 0.5159, 0.009444, 0.5707, 0.2423, 0.5707, 0.4751, 0.5159, 0.4751, 0.5159, 0.2423, 0.5707, 0.4751, 0.5707, 0.7079, 0.5159, 0.7079, 0.5159, 0.4751, 0.2967, 0.9407, 0.3515, 0.9407, 0.3241, 0.991, 0.4063, 0.9407, 0.4611, 0.9407, 0.4337, 0.991, 0.5159, 0.9407, 0.5707, 0.9407, 0.5433, 0.991, 0.4611, 0.9407, 0.5159, 0.9407, 0.4885, 0.991, 0.3515, 0.9407, 0.4063, 0.9407, 0.3789, 0.991, 0.5707, 0.7079, 0.5707, 0.9407, 0.5159, 0.9407, 0.5159, 0.7079, 0.3515, 0.7079, 0.3515, 0.9407, 0.2967, 0.9407, 0.2967, 0.7079, 0.4063, 0.7079, 0.4063, 0.9407, 0.3515, 0.9407, 0.3515, 0.7079, 0.4611, 0.7079, 0.4611, 0.9407, 0.4063, 0.9407, 0.4063, 0.7079, 0.5159, 0.7079, 0.5159, 0.9407, 0.4611, 0.9407, 0.4611, 0.7079, 0.5159, 0.009444, 0.5159, 0.2423, 0.4611, 0.2423, 0.4611, 0.009443, 0.5159, 0.2423, 0.5159, 0.4751, 0.4611, 0.4751, 0.4611, 0.2423, 0.5159, 0.4751, 0.5159, 0.7079, 0.4611, 0.7079, 0.4611, 0.4751, 0.4611, 0.009443, 0.4611, 0.2423, 0.4063, 0.2423, 0.4063, 0.009443, 0.4611, 0.2423, 0.4611, 0.4751, 0.4063, 0.4751, 0.4063, 0.2423, 0.4611, 0.4751, 0.4611, 0.7079, 0.4063, 0.7079, 0.4063, 0.4751, 0.4063, 0.009443, 0.4063, 0.2423, 0.3515, 0.2423, 0.3515, 0.009443, 0.4063, 0.2423, 0.4063, 0.4751, 0.3515, 0.4751, 0.3515, 0.2423, 0.4063, 0.4751, 0.4063, 0.7079, 0.3515, 0.7079, 0.3515, 0.4751, 0.3515, 0.009443, 0.3515, 0.2423, 0.2967, 0.2423, 0.2967, 0.009443, 0.3515, 0.2423, 0.3515, 0.4751, 0.2967, 0.4751, 0.2967, 0.2423, 0.3515, 0.4751, 0.3515, 0.7079, 0.2967, 0.7079, 0.2967, 0.4751, 0.5707, 0.009444, 0.5707, 0.2423, 0.5159, 0.2423, 0.5159, 0.009444, 0.5707, 0.2423, 0.5707, 0.4751, 0.5159, 0.4751, 0.5159, 0.2423, 0.5707, 0.4751, 0.5707, 0.7079, 0.5159, 0.7079, 0.5159, 0.4751, 0.2967, 0.9407, 0.3515, 0.9407, 0.3241, 0.991, 0.4063, 0.9407, 0.4611, 0.9407, 0.4337, 0.991, 0.5159, 0.9407, 0.5707, 0.9407, 0.5433, 0.991, 0.4611, 0.9407, 0.5159, 0.9407, 0.4885, 0.991, 0.3515, 0.9407, 0.4063, 0.9407, 0.3789, 0.991, 0.5707, 0.7079, 0.5707, 0.9407, 0.5159, 0.9407, 0.5159, 0.7079, 0.3515, 0.7079, 0.3515, 0.9407, 0.2967, 0.9407, 0.2967, 0.7079, 0.4063, 0.7079, 0.4063, 0.9407, 0.3515, 0.9407, 0.3515, 0.7079, 0.4611, 0.7079, 0.4611, 0.9407, 0.4063, 0.9407, 0.4063, 0.7079, 0.5159, 0.7079, 0.5159, 0.9407, 0.4611, 0.9407, 0.4611, 0.7079, 0.5159, 0.009444, 0.5159, 0.2423, 0.4611, 0.2423, 0.4611, 0.009443, 0.5159, 0.2423, 0.5159, 0.4751, 0.4611, 0.4751, 0.4611, 0.2423, 0.5159, 0.4751, 0.5159, 0.7079, 0.4611, 0.7079, 0.4611, 0.4751, 0.4611, 0.009443, 0.4611, 0.2423, 0.4063, 0.2423, 0.4063, 0.009443, 0.4611, 0.2423, 0.4611, 0.4751, 0.4063, 0.4751, 0.4063, 0.2423, 0.4611, 0.4751, 0.4611, 0.7079, 0.4063, 0.7079, 0.4063, 0.4751, 0.4063, 0.009443, 0.4063, 0.2423, 0.3515, 0.2423, 0.3515, 0.009443, 0.4063, 0.2423, 0.4063, 0.4751, 0.3515, 0.4751, 0.3515, 0.2423, 0.4063, 0.4751, 0.4063, 0.7079, 0.3515, 0.7079, 0.3515, 0.4751, 0.3515, 0.009443, 0.3515, 0.2423, 0.2967, 0.2423, 0.2967, 0.009443, 0.3515, 0.2423, 0.3515, 0.4751, 0.2967, 0.4751, 0.2967, 0.2423, 0.3515, 0.4751, 0.3515, 0.7079, 0.2967, 0.7079, 0.2967, 0.4751, 0.5707, 0.009444, 0.5707, 0.2423, 0.5159, 0.2423, 0.5159, 0.009444, 0.5707, 0.2423, 0.5707, 0.4751, 0.5159, 0.4751, 0.5159, 0.2423, 0.5707, 0.4751, 0.5707, 0.7079, 0.5159, 0.7079, 0.5159, 0.4751, 0.2967, 0.9407, 0.3515, 0.9407, 0.3241, 0.991, 0.4063, 0.9407, 0.4611, 0.9407, 0.4337, 0.991, 0.5159, 0.9407, 0.5707, 0.9407, 0.5433, 0.991, 0.4611, 0.9407, 0.5159, 0.9407, 0.4885, 0.991, 0.3515, 0.9407, 0.4063, 0.9407, 0.3789, 0.991, 0.5707, 0.7079, 0.5707, 0.9407, 0.5159, 0.9407, 0.5159, 0.7079, 0.3515, 0.7079, 0.3515, 0.9407, 0.2967, 0.9407, 0.2967, 0.7079, 0.4063, 0.7079, 0.4063, 0.9407, 0.3515, 0.9407, 0.3515, 0.7079, 0.4611, 0.7079, 0.4611, 0.9407, 0.4063, 0.9407, 0.4063, 0.7079, 0.5159, 0.7079, 0.5159, 0.9407, 0.4611, 0.9407, 0.4611, 0.7079, 0.5159, 0.009444, 0.5159, 0.2423, 0.4611, 0.2423, 0.4611, 0.009443, 0.5159, 0.2423, 0.5159, 0.4751, 0.4611, 0.4751, 0.4611, 0.2423, 0.5159, 0.4751, 0.5159, 0.7079, 0.4611, 0.7079, 0.4611, 0.4751, 0.4611, 0.009443, 0.4611, 0.2423, 0.4063, 0.2423, 0.4063, 0.009443, 0.4611, 0.2423, 0.4611, 0.4751, 0.4063, 0.4751, 0.4063, 0.2423, 0.4611, 0.4751, 0.4611, 0.7079, 0.4063, 0.7079, 0.4063, 0.4751, 0.4063, 0.009443, 0.4063, 0.2423, 0.3515, 0.2423, 0.3515, 0.009443, 0.4063, 0.2423, 0.4063, 0.4751, 0.3515, 0.4751, 0.3515, 0.2423, 0.4063, 0.4751, 0.4063, 0.7079, 0.3515, 0.7079, 0.3515, 0.4751, 0.3515, 0.009443, 0.3515, 0.2423, 0.2967, 0.2423, 0.2967, 0.009443, 0.3515, 0.2423, 0.3515, 0.4751, 0.2967, 0.4751, 0.2967, 0.2423, 0.3515, 0.4751, 0.3515, 0.7079, 0.2967, 0.7079, 0.2967, 0.4751, 0.5707, 0.009444, 0.5707, 0.2423, 0.5159, 0.2423, 0.5159, 0.009444, 0.5707, 0.2423, 0.5707, 0.4751, 0.5159, 0.4751, 0.5159, 0.2423, 0.5707, 0.4751, 0.5707, 0.7079, 0.5159, 0.7079, 0.5159, 0.4751, 0.2967, 0.9407, 0.3515, 0.9407, 0.3241, 0.991, 0.4063, 0.9407, 0.4611, 0.9407, 0.4337, 0.991, 0.5159, 0.9407, 0.5707, 0.9407, 0.5433, 0.991, 0.4611, 0.9407, 0.5159, 0.9407, 0.4885, 0.991, 0.3515, 0.9407, 0.4063, 0.9407, 0.3789, 0.991, 0.5707, 0.7079, 0.5707, 0.9407, 0.5159, 0.9407, 0.5159, 0.7079, 0.3515, 0.7079, 0.3515, 0.9407, 0.2967, 0.9407, 0.2967, 0.7079, 0.4063, 0.7079, 0.4063, 0.9407, 0.3515, 0.9407, 0.3515, 0.7079, 0.4611, 0.7079, 0.4611, 0.9407, 0.4063, 0.9407, 0.4063, 0.7079, 0.5159, 0.7079, 0.5159, 0.9407, 0.4611, 0.9407, 0.4611, 0.7079, 0.5159, 0.009444, 0.5159, 0.2423, 0.4611, 0.2423, 0.4611, 0.009443, 0.5159, 0.2423, 0.5159, 0.4751, 0.4611, 0.4751, 0.4611, 0.2423, 0.5159, 0.4751, 0.5159, 0.7079, 0.4611, 0.7079, 0.4611, 0.4751, 0.4611, 0.009443, 0.4611, 0.2423, 0.4063, 0.2423, 0.4063, 0.009443, 0.4611, 0.2423, 0.4611, 0.4751, 0.4063, 0.4751, 0.4063, 0.2423, 0.4611, 0.4751, 0.4611, 0.7079, 0.4063, 0.7079, 0.4063, 0.4751, 0.4063, 0.009443, 0.4063, 0.2423, 0.3515, 0.2423, 0.3515, 0.009443, 0.4063, 0.2423, 0.4063, 0.4751, 0.3515, 0.4751, 0.3515, 0.2423, 0.4063, 0.4751, 0.4063, 0.7079, 0.3515, 0.7079, 0.3515, 0.4751, 0.3515, 0.009443, 0.3515, 0.2423, 0.2967, 0.2423, 0.2967, 0.009443, 0.3515, 0.2423, 0.3515, 0.4751, 0.2967, 0.4751, 0.2967, 0.2423, 0.3515, 0.4751, 0.3515, 0.7079, 0.2967, 0.7079, 0.2967, 0.4751, 0.5707, 0.009444, 0.5707, 0.2423, 0.5159, 0.2423, 0.5159, 0.009444, 0.5707, 0.2423, 0.5707, 0.4751, 0.5159, 0.4751, 0.5159, 0.2423, 0.5707, 0.4751, 0.5707, 0.7079, 0.5159, 0.7079, 0.5159, 0.4751, 0.2967, 0.9407, 0.3515, 0.9407, 0.3241, 0.991, 0.4063, 0.9407, 0.4611, 0.9407, 0.4337, 0.991, 0.5159, 0.9407, 0.5707, 0.9407, 0.5433, 0.991, 0.4611, 0.9407, 0.5159, 0.9407, 0.4885, 0.991, 0.3515, 0.9407, 0.4063, 0.9407, 0.3789, 0.991, 0.5707, 0.7079, 0.5707, 0.9407, 0.5159, 0.9407, 0.5159, 0.7079, 0.3515, 0.7079, 0.3515, 0.9407, 0.2967, 0.9407, 0.2967, 0.7079, 0.4063, 0.7079, 0.4063, 0.9407, 0.3515, 0.9407, 0.3515, 0.7079, 0.4611, 0.7079, 0.4611, 0.9407, 0.4063, 0.9407, 0.4063, 0.7079, 0.5159, 0.7079, 0.5159, 0.9407, 0.4611, 0.9407, 0.4611, 0.7079, 0.5159, 0.009444, 0.5159, 0.2423, 0.4611, 0.2423, 0.4611, 0.009443, 0.5159, 0.2423, 0.5159, 0.4751, 0.4611, 0.4751, 0.4611, 0.2423, 0.5159, 0.4751, 0.5159, 0.7079, 0.4611, 0.7079, 0.4611, 0.4751, 0.4611, 0.009443, 0.4611, 0.2423, 0.4063, 0.2423, 0.4063, 0.009443, 0.4611, 0.2423, 0.4611, 0.4751, 0.4063, 0.4751, 0.4063, 0.2423, 0.4611, 0.4751, 0.4611, 0.7079, 0.4063, 0.7079, 0.4063, 0.4751, 0.4063, 0.009443, 0.4063, 0.2423, 0.3515, 0.2423, 0.3515, 0.009443, 0.4063, 0.2423, 0.4063, 0.4751, 0.3515, 0.4751, 0.3515, 0.2423, 0.4063, 0.4751, 0.4063, 0.7079, 0.3515, 0.7079, 0.3515, 0.4751, 0.3515, 0.009443, 0.3515, 0.2423, 0.2967, 0.2423, 0.2967, 0.009443, 0.3515, 0.2423, 0.3515, 0.4751, 0.2967, 0.4751, 0.2967, 0.2423, 0.3515, 0.4751, 0.3515, 0.7079, 0.2967, 0.7079, 0.2967, 0.4751, 0.5707, 0.009444, 0.5707, 0.2423, 0.5159, 0.2423, 0.5159, 0.009444, 0.5707, 0.2423, 0.5707, 0.4751, 0.5159, 0.4751, 0.5159, 0.2423, 0.5707, 0.4751, 0.5707, 0.7079, 0.5159, 0.7079, 0.5159, 0.4751, 0.2967, 0.9407, 0.3515, 0.9407, 0.3241, 0.991, 0.4063, 0.9407, 0.4611, 0.9407, 0.4337, 0.991, 0.5159, 0.9407, 0.5707, 0.9407, 0.5433, 0.991, 0.4611, 0.9407, 0.5159, 0.9407, 0.4885, 0.991, 0.3515, 0.9407, 0.4063, 0.9407, 0.3789, 0.991, 0.5707, 0.7079, 0.5707, 0.9407, 0.5159, 0.9407, 0.5159, 0.7079, 0.3515, 0.7079, 0.3515, 0.9407, 0.2967, 0.9407, 0.2967, 0.7079, 0.4063, 0.7079, 0.4063, 0.9407, 0.3515, 0.9407, 0.3515, 0.7079, 0.4611, 0.7079, 0.4611, 0.9407, 0.4063, 0.9407, 0.4063, 0.7079, 0.5159, 0.7079, 0.5159, 0.9407, 0.4611, 0.9407, 0.4611, 0.7079, 0.5159, 0.009444, 0.5159, 0.2423, 0.4611, 0.2423, 0.4611, 0.009443, 0.5159, 0.2423, 0.5159, 0.4751, 0.4611, 0.4751, 0.4611, 0.2423, 0.5159, 0.4751, 0.5159, 0.7079, 0.4611, 0.7079, 0.4611, 0.4751, 0.4611, 0.009443, 0.4611, 0.2423, 0.4063, 0.2423, 0.4063, 0.009443, 0.4611, 0.2423, 0.4611, 0.4751, 0.4063, 0.4751, 0.4063, 0.2423, 0.4611, 0.4751, 0.4611, 0.7079, 0.4063, 0.7079, 0.4063, 0.4751, 0.4063, 0.009443, 0.4063, 0.2423, 0.3515, 0.2423, 0.3515, 0.009443, 0.4063, 0.2423, 0.4063, 0.4751, 0.3515, 0.4751, 0.3515, 0.2423, 0.4063, 0.4751, 0.4063, 0.7079, 0.3515, 0.7079, 0.3515, 0.4751, 0.3515, 0.009443, 0.3515, 0.2423, 0.2967, 0.2423, 0.2967, 0.009443, 0.3515, 0.2423, 0.3515, 0.4751, 0.2967, 0.4751, 0.2967, 0.2423, 0.3515, 0.4751, 0.3515, 0.7079, 0.2967, 0.7079, 0.2967, 0.4751, 0.5707, 0.009444, 0.5707, 0.2423, 0.5159, 0.2423, 0.5159, 0.009444, 0.5707, 0.2423, 0.5707, 0.4751, 0.5159, 0.4751, 0.5159, 0.2423, 0.5707, 0.4751, 0.5707, 0.7079, 0.5159, 0.7079, 0.5159, 0.4751, 0.2967, 0.9407, 0.3515, 0.9407, 0.3241, 0.991, 0.4063, 0.9407, 0.4611, 0.9407, 0.4337, 0.991, 0.5159, 0.9407, 0.5707, 0.9407, 0.5433, 0.991, 0.4611, 0.9407, 0.5159, 0.9407, 0.4885, 0.991, 0.3515, 0.9407, 0.4063, 0.9407, 0.3789, 0.991, 0.5707, 0.7079, 0.5707, 0.9407, 0.5159, 0.9407, 0.5159, 0.7079, 0.3515, 0.7079, 0.3515, 0.9407, 0.2967, 0.9407, 0.2967, 0.7079, 0.4063, 0.7079, 0.4063, 0.9407, 0.3515, 0.9407, 0.3515, 0.7079, 0.4611, 0.7079, 0.4611, 0.9407, 0.4063, 0.9407, 0.4063, 0.7079, 0.5159, 0.7079, 0.5159, 0.9407, 0.4611, 0.9407, 0.4611, 0.7079, 0.5159, 0.009444, 0.5159, 0.2423, 0.4611, 0.2423, 0.4611, 0.009443, 0.5159, 0.2423, 0.5159, 0.4751, 0.4611, 0.4751, 0.4611, 0.2423, 0.5159, 0.4751, 0.5159, 0.7079, 0.4611, 0.7079, 0.4611, 0.4751, 0.4611, 0.009443, 0.4611, 0.2423, 0.4063, 0.2423, 0.4063, 0.009443, 0.4611, 0.2423, 0.4611, 0.4751, 0.4063, 0.4751, 0.4063, 0.2423, 0.4611, 0.4751, 0.4611, 0.7079, 0.4063, 0.7079, 0.4063, 0.4751, 0.4063, 0.009443, 0.4063, 0.2423, 0.3515, 0.2423, 0.3515, 0.009443, 0.4063, 0.2423, 0.4063, 0.4751, 0.3515, 0.4751, 0.3515, 0.2423, 0.4063, 0.4751, 0.4063, 0.7079, 0.3515, 0.7079, 0.3515, 0.4751, 0.3515, 0.009443, 0.3515, 0.2423, 0.2967, 0.2423, 0.2967, 0.009443, 0.3515, 0.2423, 0.3515, 0.4751, 0.2967, 0.4751, 0.2967, 0.2423, 0.3515, 0.4751, 0.3515, 0.7079, 0.2967, 0.7079, 0.2967, 0.4751, 0.5707, 0.009444, 0.5707, 0.2423, 0.5159, 0.2423, 0.5159, 0.009444, 0.5707, 0.2423, 0.5707, 0.4751, 0.5159, 0.4751, 0.5159, 0.2423, 0.5707, 0.4751, 0.5707, 0.7079, 0.5159, 0.7079, 0.5159, 0.4751, 0.2967, 0.9407, 0.3515, 0.9407, 0.3241, 0.991, 0.4063, 0.9407, 0.4611, 0.9407, 0.4337, 0.991, 0.5159, 0.9407, 0.5707, 0.9407, 0.5433, 0.991, 0.4611, 0.9407, 0.5159, 0.9407, 0.4885, 0.991, 0.3515, 0.9407, 0.4063, 0.9407, 0.3789, 0.991, 0.5707, 0.7079, 0.5707, 0.9407, 0.5159, 0.9407, 0.5159, 0.7079, 0.3515, 0.7079, 0.3515, 0.9407, 0.2967, 0.9407, 0.2967, 0.7079, 0.4063, 0.7079, 0.4063, 0.9407, 0.3515, 0.9407, 0.3515, 0.7079, 0.4611, 0.7079, 0.4611, 0.9407, 0.4063, 0.9407, 0.4063, 0.7079, 0.5159, 0.7079, 0.5159, 0.9407, 0.4611, 0.9407, 0.4611, 0.7079, 0.5159, 0.009444, 0.5159, 0.2423, 0.4611, 0.2423, 0.4611, 0.009443, 0.5159, 0.2423, 0.5159, 0.4751, 0.4611, 0.4751, 0.4611, 0.2423, 0.5159, 0.4751, 0.5159, 0.7079, 0.4611, 0.7079, 0.4611, 0.4751, 0.4611, 0.009443, 0.4611, 0.2423, 0.4063, 0.2423, 0.4063, 0.009443, 0.4611, 0.2423, 0.4611, 0.4751, 0.4063, 0.4751, 0.4063, 0.2423, 0.4611, 0.4751, 0.4611, 0.7079, 0.4063, 0.7079, 0.4063, 0.4751, 0.4063, 0.009443, 0.4063, 0.2423, 0.3515, 0.2423, 0.3515, 0.009443, 0.4063, 0.2423, 0.4063, 0.4751, 0.3515, 0.4751, 0.3515, 0.2423, 0.4063, 0.4751, 0.4063, 0.7079, 0.3515, 0.7079, 0.3515, 0.4751, 0.3515, 0.009443, 0.3515, 0.2423, 0.2967, 0.2423, 0.2967, 0.009443, 0.3515, 0.2423, 0.3515, 0.4751, 0.2967, 0.4751, 0.2967, 0.2423, 0.3515, 0.4751, 0.3515, 0.7079, 0.2967, 0.7079, 0.2967, 0.4751, 0.5707, 0.009444, 0.5707, 0.2423, 0.5159, 0.2423, 0.5159, 0.009444, 0.5707, 0.2423, 0.5707, 0.4751, 0.5159, 0.4751, 0.5159, 0.2423, 0.5707, 0.4751, 0.5707, 0.7079, 0.5159, 0.7079, 0.5159, 0.4751, 0.5159, 0.8243, 0.5159, 0.9407, 0.4611, 0.9407, 0.4611, 0.8243, 0.4611, 0.8243, 0.4611, 0.9407, 0.4063, 0.9407, 0.4063, 0.8243, 0.4063, 0.8243, 0.4063, 0.9407, 0.3515, 0.9407, 0.3515, 0.8243, 0.3515, 0.8243, 0.3515, 0.9407, 0.2967, 0.9407, 0.2967, 0.8243, 0.5707, 0.8243, 0.5707, 0.9407, 0.5159, 0.9407, 0.5159, 0.8243, 0.2967, 0.9407, 0.3515, 0.9407, 0.3241, 0.991, 0.4063, 0.9407, 0.4611, 0.9407, 0.4337, 0.991, 0.5159, 0.9407, 0.5707, 0.9407, 0.5433, 0.991, 0.4611, 0.9407, 0.5159, 0.9407, 0.4885, 0.991, 0.3515, 0.9407, 0.4063, 0.9407, 0.3789, 0.991, 0.5707, 0.009444, 0.5707, 0.1258, 0.5159, 0.1258, 0.5159, 0.009444, 0.5707, 0.1258, 0.5707, 0.2423, 0.5159, 0.2423, 0.5159, 0.1258, 0.2967, 0.5915, 0.2967, 0.2423, 0.3515, 0.2423, 0.3515, 0.5915, 0.5707, 0.5915, 0.5707, 0.7079, 0.5159, 0.7079, 0.5159, 0.5915, 0.5707, 0.7079, 0.5707, 0.8243, 0.5159, 0.8243, 0.5159, 0.7079, 0.3515, 0.009443, 0.3515, 0.1258, 0.2967, 0.1258, 0.2967, 0.009443, 0.3515, 0.1258, 0.3515, 0.2423, 0.2967, 0.2423, 0.2967, 0.1258, 0.3515, 0.5915, 0.3515, 0.2423, 0.4063, 0.2423, 0.4063, 0.5915, 0.3515, 0.5915, 0.3515, 0.7079, 0.2967, 0.7079, 0.2967, 0.5915, 0.3515, 0.7079, 0.3515, 0.8243, 0.2967, 0.8243, 0.2967, 0.7079, 0.4063, 0.009443, 0.4063, 0.1258, 0.3515, 0.1258, 0.3515, 0.009443, 0.4063, 0.1258, 0.4063, 0.2423, 0.3515, 0.2423, 0.3515, 0.1258, 0.4063, 0.5915, 0.4063, 0.2423, 0.4611, 0.2423, 0.4611, 0.5915, 0.4063, 0.5915, 0.4063, 0.7079, 0.3515, 0.7079, 0.3515, 0.5915, 0.4063, 0.7079, 0.4063, 0.8243, 0.3515, 0.8243, 0.3515, 0.7079, 0.4611, 0.009443, 0.4611, 0.1258, 0.4063, 0.1258, 0.4063, 0.009443, 0.4611, 0.1258, 0.4611, 0.2423, 0.4063, 0.2423, 0.4063, 0.1258, 0.5159, 0.2423, 0.5159, 0.5915, 0.4611, 0.5915, 0.4611, 0.2423, 0.4611, 0.5915, 0.4611, 0.7079, 0.4063, 0.7079, 0.4063, 0.5915, 0.4611, 0.7079, 0.4611, 0.8243, 0.4063, 0.8243, 0.4063, 0.7079, 0.5159, 0.009444, 0.5159, 0.1258, 0.4611, 0.1258, 0.4611, 0.009443, 0.5159, 0.1258, 0.5159, 0.2423, 0.4611, 0.2423, 0.4611, 0.1258, 0.5159, 0.2423, 0.5707, 0.2423, 0.5707, 0.5915, 0.5159, 0.5915, 0.5159, 0.5915, 0.5159, 0.7079, 0.4611, 0.7079, 0.4611, 0.5915, 0.5159, 0.7079, 0.5159, 0.8243, 0.4611, 0.8243, 0.4611, 0.7079, 0.08323, 0.1338, 0.1144, 0.1338, 0.1144, 0.1866, 0.08323, 0.1866, 0.02092, 0.1338, 0.05207, 0.1338, 0.05207, 0.1866, 0.02092, 0.1866, 0.2078, 0.1338, 0.239, 0.1338, 0.239, 0.1866, 0.2078, 0.1866, 0.1455, 0.1338, 0.1767, 0.1338, 0.1767, 0.1866, 0.1455, 0.1866, 0.1144, 0.1338, 0.1455, 0.1338, 0.1455, 0.1866, 0.1144, 0.1866, 0.05207, 0.1338, 0.08323, 0.1338, 0.08323, 0.1866, 0.05207, 0.1866, 0.239, 0.1338, 0.2701, 0.1338, 0.2701, 0.1866, 0.239, 0.1866, 0.1767, 0.1338, 0.2078, 0.1338, 0.2078, 0.1866, 0.1767, 0.1866, 0.1767, 0.1866, 0.2078, 0.1866, 0.2078, 0.9782, 0.1767, 0.9782, 0.08323, 0.1866, 0.1144, 0.1866, 0.1144, 0.9782, 0.08323, 0.9782, 0.02092, 0.1866, 0.05207, 0.1866, 0.05207, 0.9782, 0.02092, 0.9782, 0.2078, 0.1866, 0.239, 0.1866, 0.239, 0.9782, 0.2078, 0.9782, 0.1455, 0.1866, 0.1767, 0.1866, 0.1767, 0.9782, 0.1455, 0.9782, 0.1144, 0.1866, 0.1455, 0.1866, 0.1455, 0.9782, 0.1144, 0.9782, 0.05207, 0.1866, 0.08323, 0.1866, 0.08323, 0.9782, 0.05207, 0.9782, 0.239, 0.1866, 0.2701, 0.1866, 0.2701, 0.9782, 0.239, 0.9782, 0.1144, 0.1338, 0.08323, 0.1338, 0.08323, 0.08106, 0.1144, 0.08106, 0.05207, 0.1338, 0.02092, 0.1338, 0.02092, 0.08106, 0.05207, 0.08106, 0.239, 0.1338, 0.2078, 0.1338, 0.2078, 0.08106, 0.239, 0.08106, 0.1767, 0.1338, 0.1455, 0.1338, 0.1455, 0.08106, 0.1767, 0.08106, 0.1455, 0.1338, 0.1144, 0.1338, 0.1144, 0.08106, 0.1455, 0.08106, 0.08323, 0.1338, 0.05207, 0.1338, 0.05207, 0.08106, 0.08323, 0.08106, 0.2701, 0.1338, 0.239, 0.1338, 0.239, 0.08106, 0.2701, 0.08106, 0.2078, 0.1338, 0.1767, 0.1338, 0.1767, 0.08106, 0.2078, 0.08106, 0.2078, 0.08106, 0.1767, 0.08106, 0.1767, 0.05467, 0.2078, 0.05467, 0.1144, 0.08106, 0.08323, 0.08106, 0.08323, 0.05467, 0.1144, 0.05467, 0.05207, 0.08106, 0.02092, 0.08106, 0.02092, 0.05467, 0.05207, 0.05467, 0.239, 0.08106, 0.2078, 0.08106, 0.2078, 0.05467, 0.239, 0.05467, 0.1767, 0.08106, 0.1455, 0.08106, 0.1455, 0.05467, 0.1767, 0.05467, 0.1455, 0.08106, 0.1144, 0.08106, 0.1144, 0.05467, 0.1455, 0.05467, 0.08323, 0.08106, 0.05207, 0.08106, 0.05207, 0.05467, 0.08323, 0.05467, 0.2701, 0.08106, 0.239, 0.08106, 0.239, 0.05467, 0.2701, 0.05467, 0.1455, 0.05467, 0.1144, 0.05467, 0.1144, 0.02836, 0.1455, 0.02836, 0.08323, 0.05467, 0.05207, 0.05467, 0.05207, 0.02836, 0.08323, 0.02836, 0.2701, 0.05467, 0.239, 0.05467, 0.239, 0.02836, 0.2701, 0.02836, 0.2078, 0.05467, 0.1767, 0.05467, 0.1767, 0.02836, 0.2078, 0.02836, 0.1144, 0.05467, 0.08323, 0.05467, 0.08323, 0.02836, 0.1144, 0.02836, 0.05207, 0.05467, 0.02092, 0.05467, 0.02092, 0.02836, 0.05207, 0.02836, 0.239, 0.05467, 0.2078, 0.05467, 0.2078, 0.02836, 0.239, 0.02836, 0.1767, 0.05467, 0.1455, 0.05467, 0.1455, 0.02836, 0.1767, 0.02836, 0.239, 0.02836, 0.2078, 0.02836, 0.2885, 0.009016, 0.1767, 0.02836, 0.1455, 0.02836, 0.03931, 0.009016, 0.1455, 0.02836, 0.1144, 0.02836, 0.03931, 0.009016, 0.08323, 0.02836, 0.05207, 0.02836, 0.03931, 0.009016, 0.2701, 0.02836, 0.239, 0.02836, 0.2885, 0.009016, 0.2078, 0.02836, 0.1767, 0.02836, 0.03931, 0.009016, 0.1144, 0.02836, 0.08323, 0.02836, 0.03931, 0.009016, 0.05207, 0.02836, 0.02092, 0.02836, 0.03931, 0.009016, 0.05207, 0.9782, 0.08323, 0.9782, 0.02974, 0.9974, 0.239, 0.9782, 0.2701, 0.9782, 0.279, 0.9974, 0.1767, 0.9782, 0.2078, 0.9782, 0.02974, 0.9974, 0.08323, 0.9782, 0.1144, 0.9782, 0.02974, 0.9974, 0.02092, 0.9782, 0.05207, 0.9782, 0.02974, 0.9974, 0.2078, 0.9782, 0.239, 0.9782, 0.279, 0.9974, 0.1455, 0.9782, 0.1767, 0.9782, 0.02974, 0.9974, 0.1144, 0.9782, 0.1455, 0.9782, 0.02974, 0.9974])
me_cylinder_020.use_remesh_preserve_volume = False
me_cylinder_020.use_remesh_preserve_attributes = False
me_cylinder_020.use_mirror_vertex_groups = False
me_cylinder_020.update()

# ---- objects
ob_dense_01 = bpy.data.objects.new('dense_01', me_cylinder_020)
ob_hemi = bpy.data.objects.new('Hemi', light_hemi)

# ---- transforms, parenting, visibility, modifiers, constraints
ob_dense_01.location = (0.0, 0.0, 0.0)
ob_dense_01.lineart.crease_threshold = 0.0
ob_hemi.location = (0.4685, 0.3529, 4.986)
ob_hemi.lineart.crease_threshold = 0.0

# ---- collection membership
col_collection_1.objects.link(ob_dense_01)
col_collection_1.objects.link(ob_hemi)

# ---- scene / render settings (as saved in the file)
scene.frame_start = 1; scene.frame_end = 250; scene.frame_set(0)
scene.render.engine = 'BLENDER_EEVEE_NEXT'
scene.render.resolution_percentage = 50
scene.render.dither_intensity = 0.0
scene.cycles.use_denoising = False
scene.cycles.samples = 128
scene.cycles.sampling_pattern = 'TABULATED_SOBOL'
scene.cycles.light_sampling_threshold = 0.0
scene.cycles.use_adaptive_sampling = False
scene.cycles.use_light_tree = False
scene.cycles.blur_glossy = 0.0
scene.cycles.sample_clamp_indirect = 0.0
scene.view_settings.view_transform = 'Standard'
bpy.context.view_layer.update()

# ---- added for rendering (the .blend has no active camera): camera
cam_auto = bpy.data.cameras.new('AutoCamera')
cam_auto.lens = 50.0
cam_auto.sensor_width = 36.0
cam_auto.clip_end = 1000.0
ob_auto_camera = bpy.data.objects.new('AutoCamera', cam_auto)
scene.collection.objects.link(ob_auto_camera)
ob_auto_camera.location = (4.99567, -5.80144, 5.67057)
ob_auto_camera.rotation_euler = (1.09748, -7.21219e-08, 0.694738)
scene.camera = ob_auto_camera
bpy.context.view_layer.update()
